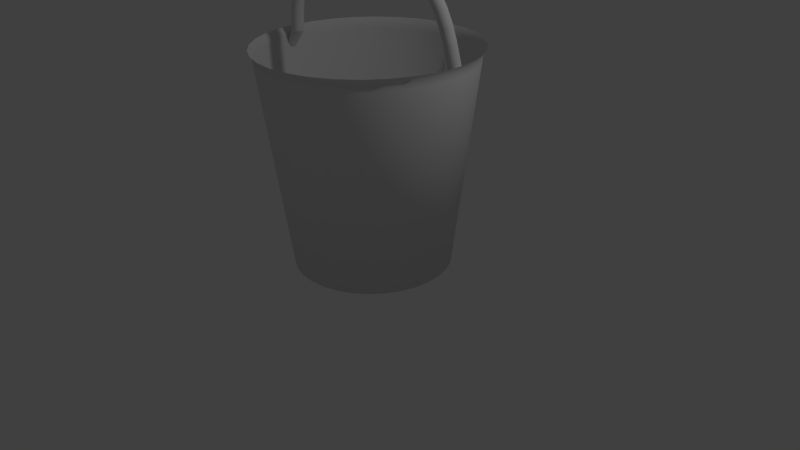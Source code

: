 # Source: Bucket.blend  (saved by Blender 2.73.0; exported with 4.5.12 LTS)
import bpy
from mathutils import Matrix  # noqa: F401  (used for matrix-valued properties, if any)

bpy.ops.wm.read_factory_settings(use_empty=True)
scene = bpy.context.scene
scene.name = 'Scene'

# ---- collections
col_collection_1 = bpy.data.collections.new('Collection 1'); scene.collection.children.link(col_collection_1)

# ---- world
world_world = bpy.data.worlds.new('World'); scene.world = world_world
world_world.color = (0.05088, 0.05088, 0.05088)
world_world.use_sun_shadow = False
world_world.sun_shadow_jitter_overblur = 0.0
world_world.cycles.sampling_method = 'MANUAL'
world_world.cycles.sample_map_resolution = 256

# ---- cameras
cam_camera = bpy.data.cameras.new('Camera')
cam_camera.clip_end = 100.0
cam_camera.lens = 35.0
cam_camera.sensor_width = 32.0
cam_camera.sensor_height = 18.0
cam_camera.ortho_scale = 7.314
cam_camera.dof.focus_distance = 0.0
cam_camera.dof.aperture_fstop = 128.0

# ---- lights
light_lamp = bpy.data.lights.new('Lamp', 'POINT')
light_lamp.transmission_factor = 0.0
light_lamp.cutoff_distance = 30.0
light_lamp.energy = 100.0
light_lamp.shadow_buffer_clip_start = 1.001
light_lamp.shadow_soft_size = 0.1
light_lamp.shadow_maximum_resolution = 0.006
light_lamp.use_absolute_resolution = True
light_lamp.cycles.use_multiple_importance_sampling = False

# ---- meshes
me_cylinder = bpy.data.meshes.new('Cylinder')
me_cylinder.from_pydata([(-14.76, 8.899, 3.916), (-12.41, 9.249, 6.77), (-14.75, 8.728, 4.011), (-12.43, 9.055, 6.77), (-14.75, 8.579, 4.138), (-12.49, 8.868, 6.774), (-14.75, 8.456, 4.292), (-12.58, 8.696, 6.78), (-14.76, 8.366, 4.466), (-12.71, 8.546, 6.79), (-14.77, 8.312, 4.654), (-12.86, 8.423, 6.802), (-14.78, 8.295, 4.849), (-13.04, 8.333, 6.816), (-14.8, 8.316, 5.043), (-13.22, 8.279, 6.831), (-14.82, 8.375, 5.229), (-13.42, 8.262, 6.848), (-14.84, 8.469, 5.399), (-13.61, 8.284, 6.864), (-14.86, 8.595, 5.548), (-13.8, 8.343, 6.881), (-14.89, 8.747, 5.669), (-13.97, 8.438, 6.896), (-14.91, 8.92, 5.758), (-14.12, 8.564, 6.91), (-14.93, 9.108, 5.811), (-14.24, 8.717, 6.922), (-14.95, 9.302, 5.827), (-14.33, 8.891, 6.931), (-14.96, 9.497, 5.804), (-14.38, 9.08, 6.937), (-14.98, 9.683, 5.744), (-14.4, 9.275, 6.94), (-14.99, 9.854, 5.648), (-14.38, 9.47, 6.94), (-14.99, 10.0, 5.521), (-14.32, 9.657, 6.937), (-14.99, 10.13, 5.368), (-14.23, 9.829, 6.93), (-14.98, 10.22, 5.194), (-14.1, 9.979, 6.921), (-14.97, 10.27, 5.006), (-13.95, 10.1, 6.909), (-14.96, 10.29, 4.811), (-13.77, 10.19, 6.895), (-14.94, 10.27, 4.617), (-13.59, 10.25, 6.879), (-14.92, 10.21, 4.431), (-13.39, 10.26, 6.863), (-14.9, 10.11, 4.26), (-13.2, 10.24, 6.846), (-14.88, 9.987, 4.112), (-13.01, 10.18, 6.83), (-14.85, 9.835, 3.991), (-12.84, 10.09, 6.814), (-14.83, 9.662, 3.902), (-12.69, 9.961, 6.8), (-14.81, 9.474, 3.849), (-12.57, 9.807, 6.789), (-14.79, 9.28, 3.833), (-12.48, 9.633, 6.78), (-14.77, 9.086, 3.856), (-12.42, 9.445, 6.773), (-12.41, 9.249, 6.77), (-12.23, 9.225, 8.77), (-12.43, 9.055, 6.77), (-12.26, 9.03, 8.769), (-12.49, 8.868, 6.774), (-12.31, 8.844, 8.772), (-12.58, 8.696, 6.78), (-12.41, 8.672, 8.779), (-12.71, 8.546, 6.79), (-12.53, 8.522, 8.789), (-12.86, 8.423, 6.802), (-12.69, 8.399, 8.803), (-13.04, 8.333, 6.816), (-12.86, 8.308, 8.819), (-13.22, 8.279, 6.831), (-13.05, 8.253, 8.837), (-13.42, 8.262, 6.848), (-13.24, 8.236, 8.857), (-13.61, 8.284, 6.864), (-13.44, 8.257, 8.876), (-13.8, 8.343, 6.881), (-13.62, 8.316, 8.896), (-13.97, 8.438, 6.896), (-13.79, 8.41, 8.913), (-14.12, 8.564, 6.91), (-13.94, 8.536, 8.929), (-14.24, 8.717, 6.922), (-14.06, 8.689, 8.942), (-14.33, 8.891, 6.931), (-14.15, 8.863, 8.953), (-14.38, 9.08, 6.937), (-14.21, 9.051, 8.959), (-14.4, 9.275, 6.94), (-14.23, 9.247, 8.962), (-14.38, 9.47, 6.94), (-14.2, 9.442, 8.962), (-14.32, 9.657, 6.937), (-14.14, 9.629, 8.958), (-14.23, 9.829, 6.93), (-14.05, 9.801, 8.951), (-14.1, 9.979, 6.921), (-13.93, 9.952, 8.935), (-13.95, 10.1, 6.909), (-13.78, 10.08, 8.916), (-13.77, 10.19, 6.895), (-13.6, 10.17, 8.898), (-13.59, 10.25, 6.879), (-13.42, 10.22, 8.88), (-13.39, 10.26, 6.863), (-13.22, 10.24, 8.863), (-13.2, 10.24, 6.846), (-13.03, 10.22, 8.848), (-13.01, 10.18, 6.83), (-12.84, 10.16, 8.836), (-12.84, 10.09, 6.814), (-12.67, 10.06, 8.823), (-12.69, 9.961, 6.8), (-12.52, 9.935, 8.807), (-12.57, 9.807, 6.789), (-12.4, 9.782, 8.793), (-12.48, 9.633, 6.78), (-12.31, 9.608, 8.782), (-12.42, 9.445, 6.773), (-12.25, 9.42, 8.774), (-12.23, 9.225, 8.77), (-11.99, 9.217, 10.68), (-12.26, 9.03, 8.769), (-12.01, 9.022, 10.68), (-12.31, 8.844, 8.772), (-12.06, 8.835, 10.69), (-12.41, 8.672, 8.779), (-12.15, 8.662, 10.7), (-12.53, 8.522, 8.789), (-12.28, 8.51, 10.72), (-12.69, 8.399, 8.803), (-12.42, 8.385, 10.75), (-12.86, 8.308, 8.819), (-12.59, 8.292, 10.78), (-13.05, 8.253, 8.837), (-12.78, 8.234, 10.81), (-13.24, 8.236, 8.857), (-12.97, 8.214, 10.84), (-13.44, 8.257, 8.876), (-13.16, 8.233, 10.88), (-13.62, 8.316, 8.896), (-13.35, 8.289, 10.91), (-13.79, 8.41, 8.913), (-13.52, 8.381, 10.94), (-13.94, 8.536, 8.929), (-13.67, 8.505, 10.97), (-14.06, 8.689, 8.942), (-13.79, 8.656, 10.99), (-14.15, 8.863, 8.953), (-13.88, 8.829, 11.01), (-14.21, 9.051, 8.959), (-13.94, 9.017, 11.02), (-14.23, 9.247, 8.962), (-13.96, 9.212, 11.02), (-14.2, 9.442, 8.962), (-13.94, 9.408, 11.02), (-14.14, 9.629, 8.958), (-13.88, 9.596, 11.01), (-14.05, 9.801, 8.951), (-13.79, 9.769, 10.99), (-13.93, 9.952, 8.935), (-13.67, 9.921, 10.97), (-13.78, 10.08, 8.916), (-13.52, 10.05, 10.95), (-13.6, 10.17, 8.898), (-13.35, 10.14, 10.92), (-13.42, 10.22, 8.88), (-13.16, 10.19, 10.89), (-13.22, 10.24, 8.863), (-12.97, 10.21, 10.86), (-13.03, 10.22, 8.848), (-12.78, 10.2, 10.83), (-12.84, 10.16, 8.836), (-12.59, 10.14, 10.8), (-12.67, 10.06, 8.823), (-12.42, 10.05, 10.77), (-12.52, 9.935, 8.807), (-12.27, 9.923, 10.74), (-12.4, 9.782, 8.793), (-12.15, 9.771, 10.72), (-12.31, 9.608, 8.782), (-12.06, 9.599, 10.7), (-12.25, 9.42, 8.774), (-12.01, 9.412, 10.69), (-11.99, 9.217, 10.68), (-11.56, 9.221, 12.53), (-12.01, 9.022, 10.68), (-11.58, 9.026, 12.53), (-12.06, 8.835, 10.69), (-11.63, 8.837, 12.54), (-12.15, 8.662, 10.7), (-11.72, 8.662, 12.57), (-12.28, 8.51, 10.72), (-11.83, 8.508, 12.6), (-12.42, 8.385, 10.75), (-11.97, 8.38, 12.64), (-12.59, 8.292, 10.78), (-12.14, 8.284, 12.69), (-12.78, 8.234, 10.81), (-12.32, 8.222, 12.75), (-12.97, 8.214, 10.84), (-12.5, 8.198, 12.8), (-13.16, 8.233, 10.88), (-12.69, 8.213, 12.86), (-13.35, 8.289, 10.91), (-12.87, 8.265, 12.91), (-13.52, 8.381, 10.94), (-13.04, 8.354, 12.96), (-13.67, 8.505, 10.97), (-13.19, 8.475, 13.01), (-13.79, 8.656, 10.99), (-13.31, 8.624, 13.04), (-13.88, 8.829, 11.01), (-13.4, 8.795, 13.07), (-13.94, 9.017, 11.02), (-13.46, 8.982, 13.09), (-13.96, 9.212, 11.02), (-13.48, 9.177, 13.09), (-13.94, 9.408, 11.02), (-13.47, 9.372, 13.09), (-13.88, 9.596, 11.01), (-13.42, 9.562, 13.07), (-13.79, 9.769, 10.99), (-13.33, 9.737, 13.04), (-13.67, 9.921, 10.97), (-13.22, 9.891, 13.01), (-13.52, 10.05, 10.95), (-13.07, 10.02, 12.97), (-13.35, 10.14, 10.92), (-12.91, 10.11, 12.92), (-13.16, 10.19, 10.89), (-12.73, 10.18, 12.87), (-12.97, 10.21, 10.86), (-12.54, 10.2, 12.82), (-12.78, 10.2, 10.83), (-12.36, 10.18, 12.77), (-12.59, 10.14, 10.8), (-12.17, 10.13, 12.72), (-12.42, 10.05, 10.77), (-12.01, 10.04, 12.67), (-12.27, 9.923, 10.74), (-11.86, 9.92, 12.62), (-12.15, 9.771, 10.72), (-11.74, 9.772, 12.59), (-12.06, 9.599, 10.7), (-11.64, 9.601, 12.56), (-12.01, 9.412, 10.69), (-11.59, 9.415, 12.54), (-11.56, 9.221, 12.53), (-10.91, 9.243, 14.27), (-11.58, 9.026, 12.53), (-10.92, 9.048, 14.28), (-11.63, 8.837, 12.54), (-10.96, 8.858, 14.3), (-11.72, 8.662, 12.57), (-11.04, 8.681, 14.33), (-11.83, 8.508, 12.6), (-11.14, 8.524, 14.38), (-11.97, 8.38, 12.64), (-11.27, 8.392, 14.45), (-12.14, 8.284, 12.69), (-11.43, 8.292, 14.52), (-12.32, 8.222, 12.75), (-11.59, 8.225, 14.6), (-12.5, 8.198, 12.8), (-11.77, 8.197, 14.69), (-12.69, 8.213, 12.86), (-11.94, 8.206, 14.77), (-12.87, 8.265, 12.91), (-12.11, 8.254, 14.86), (-13.04, 8.354, 12.96), (-12.27, 8.338, 14.93), (-13.19, 8.475, 13.01), (-12.42, 8.455, 15.0), (-13.31, 8.624, 13.04), (-12.54, 8.601, 15.05), (-13.4, 8.795, 13.07), (-12.63, 8.769, 15.09), (-13.46, 8.982, 13.09), (-12.69, 8.954, 15.11), (-13.48, 9.177, 13.09), (-12.72, 9.149, 15.12), (-13.47, 9.372, 13.09), (-12.71, 9.345, 15.11), (-13.42, 9.562, 13.07), (-12.67, 9.536, 15.09), (-13.33, 9.737, 13.04), (-12.59, 9.713, 15.05), (-13.22, 9.891, 13.01), (-12.49, 9.87, 15.0), (-13.07, 10.02, 12.97), (-12.36, 10.0, 14.94), (-12.91, 10.11, 12.92), (-12.2, 10.1, 14.87), (-12.73, 10.18, 12.87), (-12.04, 10.17, 14.79), (-12.54, 10.2, 12.82), (-11.86, 10.2, 14.71), (-12.36, 10.18, 12.77), (-11.68, 10.18, 14.63), (-12.17, 10.13, 12.72), (-11.51, 10.14, 14.55), (-12.01, 10.04, 12.67), (-11.35, 10.05, 14.48), (-11.86, 9.92, 12.62), (-11.2, 9.935, 14.42), (-11.74, 9.772, 12.59), (-11.08, 9.79, 14.36), (-11.64, 9.601, 12.56), (-10.99, 9.621, 14.32), (-11.59, 9.415, 12.54), (-10.94, 9.437, 14.29), (-10.91, 9.243, 14.27), (-9.982, 9.295, 15.86), (-10.92, 9.048, 14.28), (-9.984, 9.099, 15.87), (-10.96, 8.858, 14.3), (-10.02, 8.908, 15.9), (-11.04, 8.681, 14.33), (-10.08, 8.729, 15.95), (-11.14, 8.524, 14.38), (-10.17, 8.569, 16.01), (-11.27, 8.392, 14.45), (-10.28, 8.433, 16.1), (-11.43, 8.292, 14.52), (-10.41, 8.327, 16.2), (-11.59, 8.225, 14.6), (-10.55, 8.256, 16.31), (-11.77, 8.197, 14.69), (-10.71, 8.221, 16.43), (-11.94, 8.206, 14.77), (-10.87, 8.225, 16.55), (-12.11, 8.254, 14.86), (-11.02, 8.268, 16.66), (-12.27, 8.338, 14.93), (-11.17, 8.346, 16.76), (-12.42, 8.455, 15.0), (-11.3, 8.459, 16.86), (-12.54, 8.601, 15.05), (-11.41, 8.601, 16.93), (-12.63, 8.769, 15.09), (-11.5, 8.767, 16.99), (-12.69, 8.954, 15.11), (-11.56, 8.95, 17.02), (-12.72, 9.149, 15.12), (-11.6, 9.143, 17.04), (-12.71, 9.345, 15.11), (-11.6, 9.34, 17.03), (-12.67, 9.536, 15.09), (-11.57, 9.532, 17.0), (-12.59, 9.713, 15.05), (-11.51, 9.711, 16.94), (-12.49, 9.87, 15.0), (-11.42, 9.872, 16.88), (-12.36, 10.0, 14.94), (-11.3, 10.01, 16.79), (-12.2, 10.1, 14.87), (-11.17, 10.11, 16.69), (-12.04, 10.17, 14.79), (-11.02, 10.18, 16.59), (-11.86, 10.2, 14.71), (-10.86, 10.22, 16.48), (-11.68, 10.18, 14.63), (-10.7, 10.21, 16.36), (-11.51, 10.14, 14.55), (-10.55, 10.17, 16.25), (-11.35, 10.05, 14.48), (-10.4, 10.09, 16.15), (-11.2, 9.935, 14.42), (-10.27, 9.977, 16.06), (-11.08, 9.79, 14.36), (-10.16, 9.835, 15.98), (-10.99, 9.621, 14.32), (-10.07, 9.67, 15.92), (-10.94, 9.437, 14.29), (-10.01, 9.488, 15.88), (-9.982, 9.295, 15.86), (-8.762, 9.388, 17.23), (-9.984, 9.099, 15.87), (-8.755, 9.193, 17.23), (-10.02, 8.908, 15.9), (-8.774, 9.001, 17.26), (-10.08, 8.729, 15.95), (-8.817, 8.82, 17.32), (-10.17, 8.569, 16.01), (-8.883, 8.656, 17.41), (-10.28, 8.433, 16.1), (-8.968, 8.517, 17.52), (-10.41, 8.327, 16.2), (-9.07, 8.407, 17.64), (-10.55, 8.256, 16.31), (-9.185, 8.331, 17.78), (-10.71, 8.221, 16.43), (-9.309, 8.291, 17.93), (-10.87, 8.225, 16.55), (-9.437, 8.289, 18.08), (-11.02, 8.268, 16.66), (-9.565, 8.326, 18.22), (-11.17, 8.346, 16.76), (-9.689, 8.4, 18.35), (-11.3, 8.459, 16.86), (-9.803, 8.508, 18.47), (-11.41, 8.601, 16.93), (-9.903, 8.646, 18.57), (-11.5, 8.767, 16.99), (-9.985, 8.808, 18.65), (-11.56, 8.95, 17.02), (-10.05, 8.989, 18.69), (-11.6, 9.143, 17.04), (-10.08, 9.182, 18.71), (-11.6, 9.34, 17.03), (-10.09, 9.378, 18.7), (-11.57, 9.532, 17.0), (-10.08, 9.57, 18.67), (-11.51, 9.711, 16.94), (-10.04, 9.752, 18.61), (-11.42, 9.872, 16.88), (-9.972, 9.916, 18.52), (-11.3, 10.01, 16.79), (-9.884, 10.05, 18.41), (-11.17, 10.11, 16.69), (-9.778, 10.16, 18.29), (-11.02, 10.18, 16.59), (-9.657, 10.24, 18.15), (-10.86, 10.22, 16.48), (-9.528, 10.28, 18.01), (-10.7, 10.21, 16.36), (-9.394, 10.28, 17.87), (-10.55, 10.17, 16.25), (-9.262, 10.24, 17.73), (-10.4, 10.09, 16.15), (-9.137, 10.17, 17.6), (-10.27, 9.977, 16.06), (-9.024, 10.06, 17.48), (-10.16, 9.835, 15.98), (-8.926, 9.922, 17.38), (-10.07, 9.67, 15.92), (-8.848, 9.76, 17.3), (-10.01, 9.488, 15.88), (-8.793, 9.58, 17.25), (-8.762, 9.388, 17.23), (-7.268, 9.534, 18.3), (-8.755, 9.193, 17.23), (-7.254, 9.339, 18.3), (-8.774, 9.001, 17.26), (-7.258, 9.146, 18.34), (-8.817, 8.82, 17.32), (-7.28, 8.964, 18.41), (-8.883, 8.656, 17.41), (-7.32, 8.798, 18.5), (-8.968, 8.517, 17.52), (-7.376, 8.657, 18.63), (-9.07, 8.407, 17.64), (-7.446, 8.543, 18.77), (-9.185, 8.331, 17.78), (-7.527, 8.464, 18.93), (-9.309, 8.291, 17.93), (-7.617, 8.42, 19.1), (-9.437, 8.289, 18.08), (-7.712, 8.415, 19.27), (-9.565, 8.326, 18.22), (-7.81, 8.447, 19.44), (-9.689, 8.4, 18.35), (-7.906, 8.517, 19.59), (-9.803, 8.508, 18.47), (-7.996, 8.621, 19.73), (-9.903, 8.646, 18.57), (-8.079, 8.756, 19.85), (-9.985, 8.808, 18.65), (-8.149, 8.916, 19.94), (-10.05, 8.989, 18.69), (-8.205, 9.094, 20.0), (-10.08, 9.182, 18.71), (-8.244, 9.285, 20.03), (-10.09, 9.378, 18.7), (-8.263, 9.481, 20.02), (-10.08, 9.57, 18.67), (-8.263, 9.674, 19.99), (-10.04, 9.752, 18.61), (-8.242, 9.856, 19.92), (-9.972, 9.916, 18.52), (-8.202, 10.02, 19.82), (-9.884, 10.05, 18.41), (-8.143, 10.16, 19.7), (-9.778, 10.16, 18.29), (-8.07, 10.28, 19.55), (-9.657, 10.24, 18.15), (-7.983, 10.36, 19.4), (-9.528, 10.28, 18.01), (-7.888, 10.4, 19.23), (-9.394, 10.28, 17.87), (-7.788, 10.4, 19.06), (-9.262, 10.24, 17.73), (-7.687, 10.37, 18.9), (-9.137, 10.17, 17.6), (-7.589, 10.3, 18.74), (-9.024, 10.06, 17.48), (-7.498, 10.2, 18.6), (-8.926, 9.922, 17.38), (-7.418, 10.06, 18.49), (-8.848, 9.76, 17.3), (-7.352, 9.903, 18.39), (-8.793, 9.58, 17.25), (-7.301, 9.724, 18.33), (-7.268, 9.534, 18.3), (-5.562, 9.726, 19.1), (-7.254, 9.339, 18.3), (-5.541, 9.532, 19.1), (-7.258, 9.146, 18.34), (-5.534, 9.339, 19.14), (-7.28, 8.964, 18.41), (-5.54, 9.156, 19.21), (-7.32, 8.798, 18.5), (-5.56, 8.99, 19.31), (-7.376, 8.657, 18.63), (-5.592, 8.847, 19.44), (-7.446, 8.543, 18.77), (-5.635, 8.732, 19.59), (-7.527, 8.464, 18.93), (-5.688, 8.651, 19.76), (-7.617, 8.42, 19.1), (-5.749, 8.605, 19.94), (-7.712, 8.415, 19.27), (-5.816, 8.597, 20.13), (-7.81, 8.447, 19.44), (-5.887, 8.628, 20.31), (-7.906, 8.517, 19.59), (-5.958, 8.695, 20.48), (-7.996, 8.621, 19.73), (-6.028, 8.797, 20.63), (-8.079, 8.756, 19.85), (-6.094, 8.93, 20.76), (-8.149, 8.916, 19.94), (-6.152, 9.088, 20.86), (-8.205, 9.094, 20.0), (-6.202, 9.265, 20.93), (-8.244, 9.285, 20.03), (-6.239, 9.455, 20.96), (-8.263, 9.481, 20.02), (-6.264, 9.65, 20.96), (-8.263, 9.674, 19.99), (-6.274, 9.843, 20.93), (-8.242, 9.856, 19.92), (-6.269, 10.03, 20.86), (-8.202, 10.02, 19.82), (-6.25, 10.19, 20.75), (-8.143, 10.16, 19.7), (-6.216, 10.33, 20.62), (-8.07, 10.28, 19.55), (-6.169, 10.45, 20.47), (-7.983, 10.36, 19.4), (-6.112, 10.53, 20.3), (-7.888, 10.4, 19.23), (-6.047, 10.58, 20.12), (-7.788, 10.4, 19.06), (-5.976, 10.58, 19.94), (-7.687, 10.37, 18.9), (-5.902, 10.55, 19.76), (-7.589, 10.3, 18.74), (-5.829, 10.49, 19.59), (-7.498, 10.2, 18.6), (-5.76, 10.38, 19.44), (-7.418, 10.06, 18.49), (-5.696, 10.25, 19.31), (-7.352, 9.903, 18.39), (-5.64, 10.09, 19.21), (-7.301, 9.724, 18.33), (-5.595, 9.916, 19.14), (-5.562, 9.726, 19.1), (-3.722, 9.954, 19.67), (-5.541, 9.532, 19.1), (-3.698, 9.76, 19.66), (-5.534, 9.339, 19.14), (-3.683, 9.567, 19.7), (-5.54, 9.156, 19.21), (-3.678, 9.384, 19.77), (-5.56, 8.99, 19.31), (-3.682, 9.218, 19.87), (-5.592, 8.847, 19.44), (-3.697, 9.074, 20.0), (-5.635, 8.732, 19.59), (-3.72, 8.959, 20.16), (-5.688, 8.651, 19.76), (-3.752, 8.876, 20.34), (-5.749, 8.605, 19.94), (-3.791, 8.83, 20.52), (-5.816, 8.597, 20.13), (-3.836, 8.821, 20.71), (-5.887, 8.628, 20.31), (-3.886, 8.85, 20.9), (-5.958, 8.695, 20.48), (-3.938, 8.916, 21.08), (-6.028, 8.797, 20.63), (-3.991, 9.017, 21.24), (-6.094, 8.93, 20.76), (-4.043, 9.148, 21.37), (-6.152, 9.088, 20.86), (-4.091, 9.305, 21.48), (-6.202, 9.265, 20.93), (-4.134, 9.482, 21.56), (-6.239, 9.455, 20.96), (-4.17, 9.671, 21.6), (-6.264, 9.65, 20.96), (-4.197, 9.865, 21.6), (-6.274, 9.843, 20.93), (-4.215, 10.06, 21.56), (-6.269, 10.03, 20.86), (-4.221, 10.24, 21.49), (-6.25, 10.19, 20.75), (-4.216, 10.41, 21.39), (-6.216, 10.33, 20.62), (-4.201, 10.55, 21.26), (-6.169, 10.45, 20.47), (-4.175, 10.67, 21.1), (-6.112, 10.53, 20.3), (-4.14, 10.75, 20.93), (-6.047, 10.58, 20.12), (-4.098, 10.8, 20.74), (-5.976, 10.58, 19.94), (-4.05, 10.8, 20.55), (-5.902, 10.55, 19.76), (-3.998, 10.77, 20.36), (-5.829, 10.49, 19.59), (-3.944, 10.71, 20.19), (-5.76, 10.38, 19.44), (-3.891, 10.61, 20.03), (-5.696, 10.25, 19.31), (-3.84, 10.48, 19.89), (-5.64, 10.09, 19.21), (-3.794, 10.32, 19.78), (-5.595, 9.916, 19.14), (-3.754, 10.14, 19.71), (-3.722, 9.954, 19.67), (-1.811, 10.2, 20.05), (-3.698, 9.76, 19.66), (-1.785, 10.01, 20.04), (-3.683, 9.567, 19.7), (-1.764, 9.818, 20.07), (-3.678, 9.384, 19.77), (-1.75, 9.635, 20.14), (-3.682, 9.218, 19.87), (-1.743, 9.468, 20.24), (-3.697, 9.074, 20.0), (-1.743, 9.324, 20.38), (-3.72, 8.959, 20.16), (-1.75, 9.208, 20.53), (-3.752, 8.876, 20.34), (-1.764, 9.125, 20.71), (-3.791, 8.83, 20.52), (-1.785, 9.078, 20.9), (-3.836, 8.821, 20.71), (-1.811, 9.069, 21.09), (-3.886, 8.85, 20.9), (-1.843, 9.097, 21.29), (-3.938, 8.916, 21.08), (-1.879, 9.163, 21.47), (-3.991, 9.017, 21.24), (-1.917, 9.263, 21.63), (-4.043, 9.148, 21.37), (-1.957, 9.393, 21.77), (-4.091, 9.305, 21.48), (-1.996, 9.549, 21.88), (-4.134, 9.482, 21.56), (-2.034, 9.725, 21.96), (-4.17, 9.671, 21.6), (-2.067, 9.914, 22.01), (-4.197, 9.865, 21.6), (-2.096, 10.11, 22.01), (-4.215, 10.06, 21.56), (-2.119, 10.3, 21.98), (-4.221, 10.24, 21.49), (-2.134, 10.48, 21.91), (-4.216, 10.41, 21.39), (-2.141, 10.65, 21.81), (-4.201, 10.55, 21.26), (-2.14, 10.79, 21.68), (-4.175, 10.67, 21.1), (-2.131, 10.91, 21.52), (-4.14, 10.75, 20.93), (-2.115, 10.99, 21.34), (-4.098, 10.8, 20.74), (-2.091, 11.04, 21.15), (-4.05, 10.8, 20.55), (-2.062, 11.05, 20.96), (-3.998, 10.77, 20.36), (-2.028, 11.02, 20.77), (-3.944, 10.71, 20.19), (-1.991, 10.96, 20.59), (-3.891, 10.61, 20.03), (-1.952, 10.86, 20.42), (-3.84, 10.48, 19.89), (-1.914, 10.72, 20.28), (-3.794, 10.32, 19.78), (-1.876, 10.57, 20.17), (-3.754, 10.14, 19.71), (-1.841, 10.39, 20.09), (-1.811, 10.2, 20.05), (0.1444, 10.47, 20.25), (-1.785, 10.01, 20.04), (0.1714, 10.28, 20.24), (-1.764, 9.818, 20.07), (0.1959, 10.08, 20.27), (-1.75, 9.635, 20.14), (0.2171, 9.901, 20.34), (-1.743, 9.468, 20.24), (0.2343, 9.734, 20.44), (-1.743, 9.324, 20.38), (0.2467, 9.59, 20.57), (-1.75, 9.208, 20.53), (0.254, 9.474, 20.73), (-1.764, 9.125, 20.71), (0.2557, 9.39, 20.91), (-1.785, 9.078, 20.9), (0.2516, 9.343, 21.1), (-1.811, 9.069, 21.09), (0.2417, 9.333, 21.29), (-1.843, 9.097, 21.29), (0.2263, 9.361, 21.49), (-1.879, 9.163, 21.47), (0.2058, 9.426, 21.67), (-1.917, 9.263, 21.63), (0.1809, 9.525, 21.84), (-1.957, 9.393, 21.77), (0.1526, 9.655, 21.98), (-1.996, 9.549, 21.88), (0.122, 9.811, 22.1), (-2.034, 9.725, 21.96), (0.09041, 9.987, 22.18), (-2.067, 9.914, 22.01), (0.05914, 10.18, 22.23), (-2.096, 10.11, 22.01), (0.02956, 10.37, 22.23), (-2.119, 10.3, 21.98), (0.002951, 10.56, 22.2), (-2.134, 10.48, 21.91), (-0.01953, 10.74, 22.14), (-2.141, 10.65, 21.81), (-0.03695, 10.91, 22.04), (-2.14, 10.79, 21.68), (-0.04863, 11.06, 21.9), (-2.131, 10.91, 21.52), (-0.05416, 11.17, 21.74), (-2.115, 10.99, 21.34), (-0.05344, 11.25, 21.57), (-2.091, 11.04, 21.15), (-0.04662, 11.3, 21.38), (-2.062, 11.05, 20.96), (-0.03414, 11.31, 21.18), (-2.028, 11.02, 20.77), (-0.0166, 11.28, 20.99), (-1.991, 10.96, 20.59), (0.00519, 11.22, 20.8), (-1.952, 10.86, 20.42), (0.03032, 11.12, 20.64), (-1.914, 10.72, 20.28), (0.05782, 10.99, 20.49), (-1.876, 10.57, 20.17), (0.08666, 10.83, 20.38), (-1.841, 10.39, 20.09), (0.1159, 10.66, 20.3), (0.1444, 10.47, 20.25), (2.126, 10.75, 20.29), (0.1714, 10.28, 20.24), (2.153, 10.55, 20.28), (0.1959, 10.08, 20.27), (2.181, 10.36, 20.3), (0.2171, 9.901, 20.34), (2.209, 10.18, 20.37), (0.2343, 9.734, 20.44), (2.235, 10.01, 20.47), (0.2467, 9.59, 20.57), (2.259, 9.865, 20.6), (0.254, 9.474, 20.73), (2.28, 9.748, 20.75), (0.2557, 9.39, 20.91), (2.297, 9.665, 20.93), (0.2516, 9.343, 21.1), (2.309, 9.617, 21.12), (0.2417, 9.333, 21.29), (2.315, 9.606, 21.32), (0.2263, 9.361, 21.49), (2.316, 9.634, 21.51), (0.2058, 9.426, 21.67), (2.31, 9.699, 21.69), (0.1809, 9.525, 21.84), (2.299, 9.798, 21.86), (0.1526, 9.655, 21.98), (2.282, 9.928, 22.01), (0.122, 9.811, 22.1), (2.261, 10.08, 22.13), (0.09041, 9.987, 22.18), (2.235, 10.26, 22.21), (0.05914, 10.18, 22.23), (2.207, 10.45, 22.26), (0.02956, 10.37, 22.23), (2.177, 10.64, 22.27), (0.002951, 10.56, 22.2), (2.147, 10.83, 22.25), (-0.01953, 10.74, 22.14), (2.118, 11.02, 22.18), (-0.03695, 10.91, 22.04), (2.092, 11.18, 22.08), (-0.04863, 11.06, 21.9), (2.068, 11.33, 21.95), (-0.05416, 11.17, 21.74), (2.049, 11.44, 21.79), (-0.05344, 11.25, 21.57), (2.034, 11.53, 21.62), (-0.04662, 11.3, 21.38), (2.025, 11.57, 21.43), (-0.03414, 11.31, 21.18), (2.021, 11.59, 21.23), (-0.0166, 11.28, 20.99), (2.023, 11.56, 21.04), (0.00519, 11.22, 20.8), (2.03, 11.49, 20.85), (0.03032, 11.12, 20.64), (2.042, 11.39, 20.68), (0.05782, 10.99, 20.49), (2.058, 11.26, 20.54), (0.08666, 10.83, 20.38), (2.078, 11.11, 20.42), (0.1159, 10.66, 20.3), (2.101, 10.93, 20.34), (2.126, 10.75, 20.29), (4.124, 11.02, 20.15), (2.153, 10.55, 20.28), (4.15, 10.83, 20.14), (2.181, 10.36, 20.3), (4.181, 10.64, 20.16), (2.209, 10.18, 20.37), (4.214, 10.45, 20.23), (2.235, 10.01, 20.47), (4.25, 10.29, 20.32), (2.259, 9.865, 20.6), (4.285, 10.14, 20.45), (2.28, 9.748, 20.75), (4.32, 10.03, 20.6), (2.297, 9.665, 20.93), (4.353, 9.942, 20.78), (2.309, 9.617, 21.12), (4.382, 9.894, 20.97), (2.315, 9.606, 21.32), (4.405, 9.884, 21.16), (2.316, 9.634, 21.51), (4.423, 9.911, 21.35), (2.31, 9.699, 21.69), (4.434, 9.975, 21.54), (2.299, 9.798, 21.86), (4.437, 10.07, 21.71), (2.282, 9.928, 22.01), (4.432, 10.2, 21.86), (2.261, 10.08, 22.13), (4.421, 10.36, 21.98), (2.235, 10.26, 22.21), (4.402, 10.53, 22.06), (2.207, 10.45, 22.26), (4.378, 10.72, 22.11), (2.177, 10.64, 22.27), (4.348, 10.92, 22.13), (2.147, 10.83, 22.25), (4.315, 11.11, 22.1), (2.118, 11.02, 22.18), (4.28, 11.29, 22.04), (2.092, 11.18, 22.08), (4.244, 11.46, 21.95), (2.068, 11.33, 21.95), (4.209, 11.6, 21.82), (2.049, 11.44, 21.79), (4.176, 11.72, 21.66), (2.034, 11.53, 21.62), (4.146, 11.8, 21.49), (2.025, 11.57, 21.43), (4.12, 11.85, 21.3), (2.021, 11.59, 21.23), (4.099, 11.86, 21.11), (2.023, 11.56, 21.04), (4.084, 11.84, 20.91), (2.03, 11.49, 20.85), (4.075, 11.77, 20.73), (2.042, 11.39, 20.68), (4.072, 11.67, 20.56), (2.058, 11.26, 20.54), (4.076, 11.54, 20.41), (2.078, 11.11, 20.42), (4.086, 11.39, 20.29), (2.101, 10.93, 20.34), (4.102, 11.21, 20.21), (4.124, 11.02, 20.15), (6.128, 11.3, 19.83), (4.15, 10.83, 20.14), (6.153, 11.11, 19.81), (4.181, 10.64, 20.16), (6.185, 10.91, 19.84), (4.214, 10.45, 20.23), (6.225, 10.73, 19.89), (4.25, 10.29, 20.32), (6.27, 10.56, 19.98), (4.285, 10.14, 20.45), (6.318, 10.42, 20.11), (4.32, 10.03, 20.6), (6.369, 10.3, 20.26), (4.353, 9.942, 20.78), (6.419, 10.22, 20.43), (4.382, 9.894, 20.97), (6.467, 10.17, 20.61), (4.405, 9.884, 21.16), (6.51, 10.16, 20.8), (4.423, 9.911, 21.35), (6.547, 10.19, 20.99), (4.434, 9.975, 21.54), (6.576, 10.25, 21.18), (4.437, 10.07, 21.71), (6.596, 10.35, 21.34), (4.432, 10.2, 21.86), (6.607, 10.48, 21.49), (4.421, 10.36, 21.98), (6.606, 10.63, 21.61), (4.402, 10.53, 22.06), (6.596, 10.81, 21.7), (4.378, 10.72, 22.11), (6.576, 11.0, 21.76), (4.348, 10.92, 22.13), (6.548, 11.19, 21.77), (4.315, 11.11, 22.1), (6.512, 11.38, 21.75), (4.28, 11.29, 22.04), (6.471, 11.57, 21.7), (4.244, 11.46, 21.95), (6.425, 11.73, 21.6), (4.209, 11.6, 21.82), (6.377, 11.88, 21.48), (4.176, 11.72, 21.66), (6.329, 11.99, 21.33), (4.146, 11.8, 21.49), (6.282, 12.08, 21.16), (4.12, 11.85, 21.3), (6.237, 12.13, 20.98), (4.099, 11.86, 21.11), (6.197, 12.14, 20.78), (4.084, 11.84, 20.91), (6.163, 12.11, 20.59), (4.075, 11.77, 20.73), (6.136, 12.05, 20.41), (4.072, 11.67, 20.56), (6.117, 11.95, 20.24), (4.076, 11.54, 20.41), (6.106, 11.82, 20.09), (4.086, 11.39, 20.29), (6.104, 11.66, 19.97), (4.102, 11.21, 20.21), (6.111, 11.49, 19.89), (6.128, 11.3, 19.83), (8.125, 11.57, 19.26), (6.153, 11.11, 19.81), (8.147, 11.37, 19.24), (6.185, 10.91, 19.84), (8.181, 11.18, 19.26), (6.225, 10.73, 19.89), (8.227, 11.0, 19.31), (6.27, 10.56, 19.98), (8.283, 10.83, 19.4), (6.318, 10.42, 20.11), (8.347, 10.68, 19.51), (6.369, 10.3, 20.26), (8.416, 10.57, 19.65), (6.419, 10.22, 20.43), (8.488, 10.48, 19.81), (6.467, 10.17, 20.61), (8.559, 10.43, 19.99), (6.51, 10.16, 20.8), (8.627, 10.42, 20.17), (6.547, 10.19, 20.99), (8.688, 10.45, 20.36), (6.576, 10.25, 21.18), (8.741, 10.51, 20.54), (6.596, 10.35, 21.34), (8.782, 10.61, 20.7), (6.607, 10.48, 21.49), (8.811, 10.74, 20.85), (6.606, 10.63, 21.61), (8.826, 10.89, 20.97), (6.596, 10.81, 21.7), (8.827, 11.07, 21.06), (6.576, 11.0, 21.76), (8.813, 11.26, 21.11), (6.548, 11.19, 21.77), (8.787, 11.45, 21.14), (6.512, 11.38, 21.75), (8.748, 11.64, 21.12), (6.471, 11.57, 21.7), (8.7, 11.83, 21.07), (6.425, 11.73, 21.6), (8.642, 12.0, 20.99), (6.377, 11.88, 21.48), (8.579, 12.14, 20.87), (6.329, 11.99, 21.33), (8.513, 12.26, 20.73), (6.282, 12.08, 21.16), (8.445, 12.34, 20.56), (6.237, 12.13, 20.98), (8.378, 12.39, 20.39), (6.197, 12.14, 20.78), (8.315, 12.4, 20.2), (6.163, 12.11, 20.59), (8.257, 12.38, 20.02), (6.136, 12.05, 20.41), (8.207, 12.31, 19.84), (6.117, 11.95, 20.24), (8.167, 12.21, 19.67), (6.106, 11.82, 20.09), (8.137, 12.09, 19.53), (6.104, 11.66, 19.97), (8.12, 11.93, 19.41), (6.111, 11.49, 19.89), (8.116, 11.76, 19.32), (8.125, 11.57, 19.26), (10.08, 11.81, 18.37), (8.147, 11.37, 19.24), (10.1, 11.62, 18.35), (8.181, 11.18, 19.26), (10.13, 11.43, 18.36), (8.227, 11.0, 19.31), (10.19, 11.24, 18.4), (8.283, 10.83, 19.4), (10.26, 11.07, 18.47), (8.347, 10.68, 19.51), (10.34, 10.93, 18.57), (8.416, 10.57, 19.65), (10.43, 10.81, 18.7), (8.488, 10.48, 19.81), (10.53, 10.72, 18.85), (8.559, 10.43, 19.99), (10.63, 10.67, 19.01), (8.627, 10.42, 20.17), (10.73, 10.66, 19.18), (8.688, 10.45, 20.36), (10.82, 10.69, 19.35), (8.741, 10.51, 20.54), (10.9, 10.75, 19.52), (8.782, 10.61, 20.7), (10.97, 10.85, 19.67), (8.811, 10.74, 20.85), (11.03, 10.97, 19.81), (8.826, 10.89, 20.97), (11.06, 11.13, 19.93), (8.827, 11.07, 21.06), (11.08, 11.3, 20.02), (8.813, 11.26, 21.11), (11.08, 11.49, 20.08), (8.787, 11.45, 21.14), (11.05, 11.69, 20.11), (8.748, 11.64, 21.12), (11.01, 11.88, 20.1), (8.7, 11.83, 21.07), (10.96, 12.07, 20.06), (8.642, 12.0, 20.99), (10.89, 12.23, 19.98), (8.579, 12.14, 20.87), (10.8, 12.38, 19.88), (8.513, 12.26, 20.73), (10.72, 12.5, 19.75), (8.445, 12.34, 20.56), (10.62, 12.58, 19.6), (8.378, 12.39, 20.39), (10.53, 12.63, 19.44), (8.315, 12.4, 20.2), (10.43, 12.65, 19.27), (8.257, 12.38, 20.02), (10.35, 12.62, 19.09), (8.207, 12.31, 19.84), (10.27, 12.56, 18.93), (8.167, 12.21, 19.67), (10.2, 12.46, 18.77), (8.137, 12.09, 19.53), (10.14, 12.33, 18.63), (8.12, 11.93, 19.41), (10.11, 12.18, 18.52), (8.116, 11.76, 19.32), (10.08, 12.0, 18.43), (10.08, 11.81, 18.37), (11.88, 12.03, 17.08), (10.1, 11.62, 18.35), (11.89, 11.83, 17.05), (10.13, 11.43, 18.36), (11.92, 11.64, 17.05), (10.19, 11.24, 18.4), (11.98, 11.45, 17.09), (10.26, 11.07, 18.47), (12.06, 11.28, 17.14), (10.34, 10.93, 18.57), (12.16, 11.13, 17.23), (10.43, 10.81, 18.7), (12.27, 11.02, 17.33), (10.53, 10.72, 18.85), (12.4, 10.93, 17.46), (10.63, 10.67, 19.01), (12.53, 10.88, 17.59), (10.73, 10.66, 19.18), (12.66, 10.86, 17.74), (10.82, 10.69, 19.35), (12.78, 10.89, 17.89), (10.9, 10.75, 19.52), (12.9, 10.95, 18.03), (10.97, 10.85, 19.67), (13.0, 11.04, 18.17), (11.03, 10.97, 19.81), (13.08, 11.17, 18.3), (11.06, 11.13, 19.93), (13.14, 11.33, 18.41), (11.08, 11.3, 20.02), (13.18, 11.5, 18.49), (11.08, 11.49, 20.08), (13.19, 11.69, 18.55), (11.05, 11.69, 20.11), (13.18, 11.88, 18.58), (11.01, 11.88, 20.1), (13.14, 12.08, 18.58), (10.96, 12.07, 20.06), (13.08, 12.26, 18.55), (10.89, 12.23, 19.98), (13.0, 12.43, 18.5), (10.8, 12.38, 19.88), (12.9, 12.58, 18.41), (10.72, 12.5, 19.75), (12.79, 12.7, 18.3), (10.62, 12.58, 19.6), (12.67, 12.79, 18.18), (10.53, 12.63, 19.44), (12.54, 12.84, 18.04), (10.43, 12.65, 19.27), (12.42, 12.85, 17.89), (10.35, 12.62, 19.09), (12.29, 12.83, 17.73), (10.27, 12.56, 18.93), (12.18, 12.77, 17.58), (10.2, 12.46, 18.77), (12.08, 12.67, 17.44), (10.14, 12.33, 18.63), (12.0, 12.54, 17.32), (10.11, 12.18, 18.52), (11.94, 12.39, 17.22), (10.08, 12.0, 18.43), (11.9, 12.21, 17.13), (11.88, 12.03, 17.08), (13.39, 12.21, 15.43), (11.89, 11.83, 17.05), (13.39, 12.01, 15.41), (11.92, 11.64, 17.05), (13.42, 11.82, 15.4), (11.98, 11.45, 17.09), (13.48, 11.63, 15.42), (12.06, 11.28, 17.14), (13.57, 11.46, 15.46), (12.16, 11.13, 17.23), (13.68, 11.31, 15.53), (12.27, 11.02, 17.33), (13.81, 11.19, 15.61), (12.4, 10.93, 17.46), (13.95, 11.1, 15.71), (12.53, 10.88, 17.59), (14.11, 11.05, 15.82), (12.66, 10.86, 17.74), (14.26, 11.03, 15.93), (12.78, 10.89, 17.89), (14.42, 11.05, 16.05), (12.9, 10.95, 18.03), (14.56, 11.11, 16.18), (13.0, 11.04, 18.17), (14.69, 11.21, 16.29), (13.08, 11.17, 18.3), (14.8, 11.34, 16.4), (13.14, 11.33, 18.41), (14.88, 11.49, 16.49), (13.18, 11.5, 18.49), (14.93, 11.66, 16.57), (13.19, 11.69, 18.55), (14.96, 11.85, 16.62), (13.18, 11.88, 18.58), (14.96, 12.05, 16.65), (13.14, 12.08, 18.58), (14.92, 12.24, 16.66), (13.08, 12.26, 18.55), (14.86, 12.43, 16.64), (13.0, 12.43, 18.5), (14.77, 12.6, 16.6), (12.9, 12.58, 18.41), (14.66, 12.75, 16.54), (12.79, 12.7, 18.3), (14.53, 12.87, 16.45), (12.67, 12.79, 18.18), (14.39, 12.96, 16.35), (12.54, 12.84, 18.04), (14.24, 13.01, 16.24), (12.42, 12.85, 17.89), (14.09, 13.03, 16.12), (12.29, 12.83, 17.73), (13.94, 13.0, 15.99), (12.18, 12.77, 17.58), (13.8, 12.94, 15.87), (12.08, 12.67, 17.44), (13.67, 12.85, 15.75), (12.0, 12.54, 17.32), (13.56, 12.72, 15.65), (11.94, 12.39, 17.22), (13.48, 12.57, 15.56), (11.9, 12.21, 17.13), (13.42, 12.4, 15.48), (13.39, 12.21, 15.43), (14.57, 12.37, 13.55), (13.39, 12.01, 15.41), (14.56, 12.17, 13.52), (13.42, 11.82, 15.4), (14.59, 11.98, 13.51), (13.48, 11.63, 15.42), (14.65, 11.79, 13.52), (13.57, 11.46, 15.46), (14.74, 11.62, 13.55), (13.68, 11.31, 15.53), (14.86, 11.47, 13.6), (13.81, 11.19, 15.61), (15.0, 11.35, 13.65), (13.95, 11.1, 15.71), (15.16, 11.26, 13.73), (14.11, 11.05, 15.82), (15.33, 11.2, 13.81), (14.26, 11.03, 15.93), (15.5, 11.18, 13.9), (14.42, 11.05, 16.05), (15.67, 11.2, 13.99), (14.56, 11.11, 16.18), (15.83, 11.26, 14.09), (14.69, 11.21, 16.29), (15.98, 11.35, 14.18), (14.8, 11.34, 16.4), (16.11, 11.48, 14.26), (14.88, 11.49, 16.49), (16.21, 11.63, 14.34), (14.93, 11.66, 16.57), (16.28, 11.8, 14.4), (14.96, 11.85, 16.62), (16.32, 11.99, 14.45), (14.96, 12.05, 16.65), (16.32, 12.19, 14.48), (14.92, 12.24, 16.66), (16.29, 12.38, 14.49), (14.86, 12.43, 16.64), (16.23, 12.57, 14.48), (14.77, 12.6, 16.6), (16.14, 12.74, 14.46), (14.66, 12.75, 16.54), (16.02, 12.89, 14.41), (14.53, 12.87, 16.45), (15.88, 13.01, 14.35), (14.39, 12.96, 16.35), (15.73, 13.1, 14.28), (14.24, 13.01, 16.24), (15.56, 13.16, 14.19), (14.09, 13.03, 16.12), (15.39, 13.18, 14.1), (13.94, 13.0, 15.99), (15.22, 13.16, 14.0), (13.8, 12.94, 15.87), (15.06, 13.1, 13.9), (13.67, 12.85, 15.75), (14.91, 13.01, 13.81), (13.56, 12.72, 15.65), (14.79, 12.88, 13.72), (13.48, 12.57, 15.56), (14.68, 12.73, 13.65), (13.42, 12.4, 15.48), (14.61, 12.56, 13.59), (14.57, 12.37, 13.55), (15.45, 12.52, 11.53), (14.56, 12.17, 13.52), (15.43, 12.32, 11.51), (14.59, 11.98, 13.51), (15.46, 12.13, 11.49), (14.65, 11.79, 13.52), (15.51, 11.94, 11.5), (14.74, 11.62, 13.55), (15.61, 11.77, 11.51), (14.86, 11.47, 13.6), (15.73, 11.62, 11.54), (15.0, 11.35, 13.65), (15.87, 11.49, 11.58), (15.16, 11.26, 13.73), (16.04, 11.4, 11.63), (15.33, 11.2, 13.81), (16.22, 11.34, 11.69), (15.5, 11.18, 13.9), (16.4, 11.32, 11.76), (15.67, 11.2, 13.99), (16.58, 11.34, 11.82), (15.83, 11.26, 14.09), (16.76, 11.39, 11.9), (15.98, 11.35, 14.18), (16.92, 11.49, 11.96), (16.11, 11.48, 14.26), (17.05, 11.61, 12.03), (16.21, 11.63, 14.34), (17.17, 11.76, 12.09), (16.28, 11.8, 14.4), (17.25, 11.93, 12.14), (16.32, 11.99, 14.45), (17.29, 12.12, 12.18), (16.32, 12.19, 14.48), (17.31, 12.31, 12.21), (16.29, 12.38, 14.49), (17.28, 12.51, 12.22), (16.23, 12.57, 14.48), (17.22, 12.7, 12.22), (16.14, 12.74, 14.46), (17.13, 12.87, 12.21), (16.02, 12.89, 14.41), (17.01, 13.02, 12.18), (15.88, 13.01, 14.35), (16.86, 13.15, 12.14), (15.73, 13.1, 14.28), (16.7, 13.24, 12.08), (15.56, 13.16, 14.19), (16.52, 13.3, 12.02), (15.39, 13.18, 14.1), (16.34, 13.32, 11.95), (15.22, 13.16, 14.0), (16.16, 13.3, 11.88), (15.06, 13.1, 13.9), (15.99, 13.24, 11.81), (14.91, 13.01, 13.81), (15.83, 13.15, 11.74), (14.79, 12.88, 13.72), (15.69, 13.03, 11.67), (14.68, 12.73, 13.65), (15.58, 12.88, 11.61), (14.61, 12.56, 13.59), (15.49, 12.7, 11.57), (15.45, 12.52, 11.53), (16.06, 12.66, 9.462), (15.43, 12.32, 11.51), (16.05, 12.47, 9.441), (15.46, 12.13, 11.49), (16.07, 12.27, 9.428), (15.51, 11.94, 11.5), (16.12, 12.08, 9.426), (15.61, 11.77, 11.51), (16.22, 11.91, 9.434), (15.73, 11.62, 11.54), (16.34, 11.76, 9.451), (15.87, 11.49, 11.58), (16.48, 11.63, 9.478), (16.04, 11.4, 11.63), (16.65, 11.54, 9.512), (16.22, 11.34, 11.69), (16.84, 11.48, 9.553), (16.4, 11.32, 11.76), (17.02, 11.45, 9.6), (16.58, 11.34, 11.82), (17.21, 11.47, 9.65), (16.76, 11.39, 11.9), (17.39, 11.53, 9.702), (16.92, 11.49, 11.96), (17.56, 11.62, 9.754), (17.05, 11.61, 12.03), (17.71, 11.74, 9.804), (17.17, 11.76, 12.09), (17.83, 11.89, 9.85), (17.25, 11.93, 12.14), (17.91, 12.06, 9.891), (17.29, 12.12, 12.18), (17.97, 12.25, 9.924), (17.31, 12.31, 12.21), (17.98, 12.44, 9.948), (17.28, 12.51, 12.22), (17.96, 12.64, 9.963), (17.22, 12.7, 12.22), (17.9, 12.82, 9.967), (17.13, 12.87, 12.21), (17.81, 13.0, 9.96), (17.01, 13.02, 12.18), (17.69, 13.15, 9.942), (16.86, 13.15, 12.14), (17.54, 13.28, 9.914), (16.7, 13.24, 12.08), (17.38, 13.37, 9.878), (16.52, 13.3, 12.02), (17.19, 13.43, 9.835), (16.34, 13.32, 11.95), (17.0, 13.45, 9.785), (16.16, 13.3, 11.88), (16.82, 13.43, 9.733), (15.99, 13.24, 11.81), (16.64, 13.38, 9.679), (15.83, 13.15, 11.74), (16.47, 13.29, 9.626), (15.69, 13.03, 11.67), (16.32, 13.17, 9.577), (15.58, 12.88, 11.61), (16.21, 13.02, 9.532), (15.49, 12.7, 11.57), (16.12, 12.85, 9.493), (16.06, 12.66, 9.462), (16.52, 12.8, 7.448), (16.05, 12.47, 9.441), (16.5, 12.61, 7.428), (16.07, 12.27, 9.428), (16.52, 12.42, 7.417), (16.12, 12.08, 9.426), (16.57, 12.23, 7.414), (16.22, 11.91, 9.434), (16.66, 12.05, 7.42), (16.34, 11.76, 9.451), (16.79, 11.9, 7.434), (16.48, 11.63, 9.478), (16.93, 11.77, 7.457), (16.65, 11.54, 9.512), (17.1, 11.68, 7.486), (16.84, 11.48, 9.553), (17.29, 11.62, 7.521), (17.02, 11.45, 9.6), (17.48, 11.6, 7.561), (17.21, 11.47, 9.65), (17.67, 11.61, 7.604), (17.39, 11.53, 9.702), (17.85, 11.67, 7.648), (17.56, 11.62, 9.754), (18.02, 11.76, 7.692), (17.71, 11.74, 9.804), (18.17, 11.88, 7.734), (17.83, 11.89, 9.85), (18.29, 12.03, 7.772), (17.91, 12.06, 9.891), (18.38, 12.2, 7.806), (17.97, 12.25, 9.924), (18.44, 12.39, 7.833), (17.98, 12.44, 9.948), (18.45, 12.58, 7.852), (17.96, 12.64, 9.963), (18.43, 12.78, 7.864), (17.9, 12.82, 9.967), (18.38, 12.96, 7.866), (17.81, 13.0, 9.96), (18.29, 13.14, 7.861), (17.69, 13.15, 9.942), (18.17, 13.29, 7.846), (17.54, 13.28, 9.914), (18.02, 13.42, 7.824), (17.38, 13.37, 9.878), (17.85, 13.51, 7.795), (17.19, 13.43, 9.835), (17.67, 13.57, 7.759), (17.0, 13.45, 9.785), (17.48, 13.59, 7.72), (16.82, 13.43, 9.733), (17.28, 13.58, 7.677), (16.64, 13.38, 9.679), (17.1, 13.52, 7.632), (16.47, 13.29, 9.626), (16.93, 13.43, 7.588), (16.32, 13.17, 9.577), (16.78, 13.31, 7.546), (16.21, 13.02, 9.532), (16.66, 13.16, 7.508), (16.12, 12.85, 9.493), (16.57, 12.99, 7.475), (16.52, 12.8, 7.448), (16.94, 12.95, 5.466), (16.5, 12.61, 7.428), (16.93, 12.76, 5.446), (16.52, 12.42, 7.417), (16.95, 12.56, 5.435), (16.57, 12.23, 7.414), (17.0, 12.38, 5.432), (16.66, 12.05, 7.42), (17.09, 12.2, 5.438), (16.79, 11.9, 7.434), (17.21, 12.05, 5.452), (16.93, 11.77, 7.457), (17.36, 11.92, 5.475), (17.1, 11.68, 7.486), (17.53, 11.83, 5.504), (17.29, 11.62, 7.521), (17.71, 11.77, 5.539), (17.48, 11.6, 7.561), (17.9, 11.75, 5.579), (17.67, 11.61, 7.604), (18.1, 11.76, 5.622), (17.85, 11.67, 7.648), (18.28, 11.82, 5.666), (18.02, 11.76, 7.692), (18.45, 11.91, 5.71), (18.17, 11.88, 7.734), (18.6, 12.03, 5.752), (18.29, 12.03, 7.772), (18.72, 12.18, 5.79), (18.38, 12.2, 7.806), (18.81, 12.35, 5.824), (18.44, 12.39, 7.833), (18.86, 12.53, 5.851), (18.45, 12.58, 7.852), (18.88, 12.73, 5.87), (18.43, 12.78, 7.864), (18.86, 12.92, 5.882), (18.38, 12.96, 7.866), (18.81, 13.11, 5.884), (18.29, 13.14, 7.861), (18.72, 13.28, 5.878), (18.17, 13.29, 7.846), (18.59, 13.44, 5.864), (18.02, 13.42, 7.824), (18.45, 13.56, 5.842), (17.85, 13.51, 7.795), (18.28, 13.66, 5.813), (17.67, 13.57, 7.759), (18.09, 13.72, 5.777), (17.48, 13.59, 7.72), (17.9, 13.74, 5.737), (17.28, 13.58, 7.677), (17.71, 13.72, 5.695), (17.1, 13.52, 7.632), (17.53, 13.67, 5.65), (16.93, 13.43, 7.588), (17.36, 13.58, 5.606), (16.78, 13.31, 7.546), (17.21, 13.46, 5.564), (16.66, 13.16, 7.508), (17.09, 13.31, 5.526), (16.57, 12.99, 7.475), (17.0, 13.14, 5.493)], [], [(0, 1, 3, 2), (2, 3, 5, 4), (4, 5, 7, 6), (6, 7, 9, 8), (8, 9, 11, 10), (10, 11, 13, 12), (12, 13, 15, 14), (14, 15, 17, 16), (16, 17, 19, 18), (18, 19, 21, 20), (20, 21, 23, 22), (22, 23, 25, 24), (24, 25, 27, 26), (26, 27, 29, 28), (28, 29, 31, 30), (30, 31, 33, 32), (32, 33, 35, 34), (34, 35, 37, 36), (36, 37, 39, 38), (38, 39, 41, 40), (40, 41, 43, 42), (42, 43, 45, 44), (44, 45, 47, 46), (46, 47, 49, 48), (48, 49, 51, 50), (50, 51, 53, 52), (52, 53, 55, 54), (54, 55, 57, 56), (56, 57, 59, 58), (58, 59, 61, 60), (3, 1, 63, 61, 59, 57, 55, 53, 51, 49, 47, 45, 43, 41, 39, 37, 35, 33, 31, 29, 27, 25, 23, 21, 19, 17, 15, 13, 11, 9, 7, 5), (62, 63, 1, 0), (60, 61, 63, 62), (0, 2, 4, 6, 8, 10, 12, 14, 16, 18, 20, 22, 24, 26, 28, 30, 32, 34, 36, 38, 40, 42, 44, 46, 48, 50, 52, 54, 56, 58, 60, 62), (64, 65, 67, 66), (66, 67, 69, 68), (68, 69, 71, 70), (70, 71, 73, 72), (72, 73, 75, 74), (74, 75, 77, 76), (76, 77, 79, 78), (78, 79, 81, 80), (80, 81, 83, 82), (82, 83, 85, 84), (84, 85, 87, 86), (86, 87, 89, 88), (88, 89, 91, 90), (90, 91, 93, 92), (92, 93, 95, 94), (94, 95, 97, 96), (96, 97, 99, 98), (98, 99, 101, 100), (100, 101, 103, 102), (102, 103, 105, 104), (104, 105, 107, 106), (106, 107, 109, 108), (108, 109, 111, 110), (110, 111, 113, 112), (112, 113, 115, 114), (114, 115, 117, 116), (116, 117, 119, 118), (118, 119, 121, 120), (120, 121, 123, 122), (122, 123, 125, 124), (67, 65, 127, 125, 123, 121, 119, 117, 115, 113, 111, 109, 107, 105, 103, 101, 99, 97, 95, 93, 91, 89, 87, 85, 83, 81, 79, 77, 75, 73, 71, 69), (126, 127, 65, 64), (124, 125, 127, 126), (64, 66, 68, 70, 72, 74, 76, 78, 80, 82, 84, 86, 88, 90, 92, 94, 96, 98, 100, 102, 104, 106, 108, 110, 112, 114, 116, 118, 120, 122, 124, 126), (128, 129, 131, 130), (130, 131, 133, 132), (132, 133, 135, 134), (134, 135, 137, 136), (136, 137, 139, 138), (138, 139, 141, 140), (140, 141, 143, 142), (142, 143, 145, 144), (144, 145, 147, 146), (146, 147, 149, 148), (148, 149, 151, 150), (150, 151, 153, 152), (152, 153, 155, 154), (154, 155, 157, 156), (156, 157, 159, 158), (158, 159, 161, 160), (160, 161, 163, 162), (162, 163, 165, 164), (164, 165, 167, 166), (166, 167, 169, 168), (168, 169, 171, 170), (170, 171, 173, 172), (172, 173, 175, 174), (174, 175, 177, 176), (176, 177, 179, 178), (178, 179, 181, 180), (180, 181, 183, 182), (182, 183, 185, 184), (184, 185, 187, 186), (186, 187, 189, 188), (131, 129, 191, 189, 187, 185, 183, 181, 179, 177, 175, 173, 171, 169, 167, 165, 163, 161, 159, 157, 155, 153, 151, 149, 147, 145, 143, 141, 139, 137, 135, 133), (190, 191, 129, 128), (188, 189, 191, 190), (128, 130, 132, 134, 136, 138, 140, 142, 144, 146, 148, 150, 152, 154, 156, 158, 160, 162, 164, 166, 168, 170, 172, 174, 176, 178, 180, 182, 184, 186, 188, 190), (192, 193, 195, 194), (194, 195, 197, 196), (196, 197, 199, 198), (198, 199, 201, 200), (200, 201, 203, 202), (202, 203, 205, 204), (204, 205, 207, 206), (206, 207, 209, 208), (208, 209, 211, 210), (210, 211, 213, 212), (212, 213, 215, 214), (214, 215, 217, 216), (216, 217, 219, 218), (218, 219, 221, 220), (220, 221, 223, 222), (222, 223, 225, 224), (224, 225, 227, 226), (226, 227, 229, 228), (228, 229, 231, 230), (230, 231, 233, 232), (232, 233, 235, 234), (234, 235, 237, 236), (236, 237, 239, 238), (238, 239, 241, 240), (240, 241, 243, 242), (242, 243, 245, 244), (244, 245, 247, 246), (246, 247, 249, 248), (248, 249, 251, 250), (250, 251, 253, 252), (195, 193, 255, 253, 251, 249, 247, 245, 243, 241, 239, 237, 235, 233, 231, 229, 227, 225, 223, 221, 219, 217, 215, 213, 211, 209, 207, 205, 203, 201, 199, 197), (254, 255, 193, 192), (252, 253, 255, 254), (192, 194, 196, 198, 200, 202, 204, 206, 208, 210, 212, 214, 216, 218, 220, 222, 224, 226, 228, 230, 232, 234, 236, 238, 240, 242, 244, 246, 248, 250, 252, 254), (256, 257, 259, 258), (258, 259, 261, 260), (260, 261, 263, 262), (262, 263, 265, 264), (264, 265, 267, 266), (266, 267, 269, 268), (268, 269, 271, 270), (270, 271, 273, 272), (272, 273, 275, 274), (274, 275, 277, 276), (276, 277, 279, 278), (278, 279, 281, 280), (280, 281, 283, 282), (282, 283, 285, 284), (284, 285, 287, 286), (286, 287, 289, 288), (288, 289, 291, 290), (290, 291, 293, 292), (292, 293, 295, 294), (294, 295, 297, 296), (296, 297, 299, 298), (298, 299, 301, 300), (300, 301, 303, 302), (302, 303, 305, 304), (304, 305, 307, 306), (306, 307, 309, 308), (308, 309, 311, 310), (310, 311, 313, 312), (312, 313, 315, 314), (314, 315, 317, 316), (259, 257, 319, 317, 315, 313, 311, 309, 307, 305, 303, 301, 299, 297, 295, 293, 291, 289, 287, 285, 283, 281, 279, 277, 275, 273, 271, 269, 267, 265, 263, 261), (318, 319, 257, 256), (316, 317, 319, 318), (256, 258, 260, 262, 264, 266, 268, 270, 272, 274, 276, 278, 280, 282, 284, 286, 288, 290, 292, 294, 296, 298, 300, 302, 304, 306, 308, 310, 312, 314, 316, 318), (320, 321, 323, 322), (322, 323, 325, 324), (324, 325, 327, 326), (326, 327, 329, 328), (328, 329, 331, 330), (330, 331, 333, 332), (332, 333, 335, 334), (334, 335, 337, 336), (336, 337, 339, 338), (338, 339, 341, 340), (340, 341, 343, 342), (342, 343, 345, 344), (344, 345, 347, 346), (346, 347, 349, 348), (348, 349, 351, 350), (350, 351, 353, 352), (352, 353, 355, 354), (354, 355, 357, 356), (356, 357, 359, 358), (358, 359, 361, 360), (360, 361, 363, 362), (362, 363, 365, 364), (364, 365, 367, 366), (366, 367, 369, 368), (368, 369, 371, 370), (370, 371, 373, 372), (372, 373, 375, 374), (374, 375, 377, 376), (376, 377, 379, 378), (378, 379, 381, 380), (323, 321, 383, 381, 379, 377, 375, 373, 371, 369, 367, 365, 363, 361, 359, 357, 355, 353, 351, 349, 347, 345, 343, 341, 339, 337, 335, 333, 331, 329, 327, 325), (382, 383, 321, 320), (380, 381, 383, 382), (320, 322, 324, 326, 328, 330, 332, 334, 336, 338, 340, 342, 344, 346, 348, 350, 352, 354, 356, 358, 360, 362, 364, 366, 368, 370, 372, 374, 376, 378, 380, 382), (384, 385, 387, 386), (386, 387, 389, 388), (388, 389, 391, 390), (390, 391, 393, 392), (392, 393, 395, 394), (394, 395, 397, 396), (396, 397, 399, 398), (398, 399, 401, 400), (400, 401, 403, 402), (402, 403, 405, 404), (404, 405, 407, 406), (406, 407, 409, 408), (408, 409, 411, 410), (410, 411, 413, 412), (412, 413, 415, 414), (414, 415, 417, 416), (416, 417, 419, 418), (418, 419, 421, 420), (420, 421, 423, 422), (422, 423, 425, 424), (424, 425, 427, 426), (426, 427, 429, 428), (428, 429, 431, 430), (430, 431, 433, 432), (432, 433, 435, 434), (434, 435, 437, 436), (436, 437, 439, 438), (438, 439, 441, 440), (440, 441, 443, 442), (442, 443, 445, 444), (387, 385, 447, 445, 443, 441, 439, 437, 435, 433, 431, 429, 427, 425, 423, 421, 419, 417, 415, 413, 411, 409, 407, 405, 403, 401, 399, 397, 395, 393, 391, 389), (446, 447, 385, 384), (444, 445, 447, 446), (384, 386, 388, 390, 392, 394, 396, 398, 400, 402, 404, 406, 408, 410, 412, 414, 416, 418, 420, 422, 424, 426, 428, 430, 432, 434, 436, 438, 440, 442, 444, 446), (448, 449, 451, 450), (450, 451, 453, 452), (452, 453, 455, 454), (454, 455, 457, 456), (456, 457, 459, 458), (458, 459, 461, 460), (460, 461, 463, 462), (462, 463, 465, 464), (464, 465, 467, 466), (466, 467, 469, 468), (468, 469, 471, 470), (470, 471, 473, 472), (472, 473, 475, 474), (474, 475, 477, 476), (476, 477, 479, 478), (478, 479, 481, 480), (480, 481, 483, 482), (482, 483, 485, 484), (484, 485, 487, 486), (486, 487, 489, 488), (488, 489, 491, 490), (490, 491, 493, 492), (492, 493, 495, 494), (494, 495, 497, 496), (496, 497, 499, 498), (498, 499, 501, 500), (500, 501, 503, 502), (502, 503, 505, 504), (504, 505, 507, 506), (506, 507, 509, 508), (451, 449, 511, 509, 507, 505, 503, 501, 499, 497, 495, 493, 491, 489, 487, 485, 483, 481, 479, 477, 475, 473, 471, 469, 467, 465, 463, 461, 459, 457, 455, 453), (510, 511, 449, 448), (508, 509, 511, 510), (448, 450, 452, 454, 456, 458, 460, 462, 464, 466, 468, 470, 472, 474, 476, 478, 480, 482, 484, 486, 488, 490, 492, 494, 496, 498, 500, 502, 504, 506, 508, 510), (512, 513, 515, 514), (514, 515, 517, 516), (516, 517, 519, 518), (518, 519, 521, 520), (520, 521, 523, 522), (522, 523, 525, 524), (524, 525, 527, 526), (526, 527, 529, 528), (528, 529, 531, 530), (530, 531, 533, 532), (532, 533, 535, 534), (534, 535, 537, 536), (536, 537, 539, 538), (538, 539, 541, 540), (540, 541, 543, 542), (542, 543, 545, 544), (544, 545, 547, 546), (546, 547, 549, 548), (548, 549, 551, 550), (550, 551, 553, 552), (552, 553, 555, 554), (554, 555, 557, 556), (556, 557, 559, 558), (558, 559, 561, 560), (560, 561, 563, 562), (562, 563, 565, 564), (564, 565, 567, 566), (566, 567, 569, 568), (568, 569, 571, 570), (570, 571, 573, 572), (515, 513, 575, 573, 571, 569, 567, 565, 563, 561, 559, 557, 555, 553, 551, 549, 547, 545, 543, 541, 539, 537, 535, 533, 531, 529, 527, 525, 523, 521, 519, 517), (574, 575, 513, 512), (572, 573, 575, 574), (512, 514, 516, 518, 520, 522, 524, 526, 528, 530, 532, 534, 536, 538, 540, 542, 544, 546, 548, 550, 552, 554, 556, 558, 560, 562, 564, 566, 568, 570, 572, 574), (576, 577, 579, 578), (578, 579, 581, 580), (580, 581, 583, 582), (582, 583, 585, 584), (584, 585, 587, 586), (586, 587, 589, 588), (588, 589, 591, 590), (590, 591, 593, 592), (592, 593, 595, 594), (594, 595, 597, 596), (596, 597, 599, 598), (598, 599, 601, 600), (600, 601, 603, 602), (602, 603, 605, 604), (604, 605, 607, 606), (606, 607, 609, 608), (608, 609, 611, 610), (610, 611, 613, 612), (612, 613, 615, 614), (614, 615, 617, 616), (616, 617, 619, 618), (618, 619, 621, 620), (620, 621, 623, 622), (622, 623, 625, 624), (624, 625, 627, 626), (626, 627, 629, 628), (628, 629, 631, 630), (630, 631, 633, 632), (632, 633, 635, 634), (634, 635, 637, 636), (579, 577, 639, 637, 635, 633, 631, 629, 627, 625, 623, 621, 619, 617, 615, 613, 611, 609, 607, 605, 603, 601, 599, 597, 595, 593, 591, 589, 587, 585, 583, 581), (638, 639, 577, 576), (636, 637, 639, 638), (576, 578, 580, 582, 584, 586, 588, 590, 592, 594, 596, 598, 600, 602, 604, 606, 608, 610, 612, 614, 616, 618, 620, 622, 624, 626, 628, 630, 632, 634, 636, 638), (640, 641, 643, 642), (642, 643, 645, 644), (644, 645, 647, 646), (646, 647, 649, 648), (648, 649, 651, 650), (650, 651, 653, 652), (652, 653, 655, 654), (654, 655, 657, 656), (656, 657, 659, 658), (658, 659, 661, 660), (660, 661, 663, 662), (662, 663, 665, 664), (664, 665, 667, 666), (666, 667, 669, 668), (668, 669, 671, 670), (670, 671, 673, 672), (672, 673, 675, 674), (674, 675, 677, 676), (676, 677, 679, 678), (678, 679, 681, 680), (680, 681, 683, 682), (682, 683, 685, 684), (684, 685, 687, 686), (686, 687, 689, 688), (688, 689, 691, 690), (690, 691, 693, 692), (692, 693, 695, 694), (694, 695, 697, 696), (696, 697, 699, 698), (698, 699, 701, 700), (643, 641, 703, 701, 699, 697, 695, 693, 691, 689, 687, 685, 683, 681, 679, 677, 675, 673, 671, 669, 667, 665, 663, 661, 659, 657, 655, 653, 651, 649, 647, 645), (702, 703, 641, 640), (700, 701, 703, 702), (640, 642, 644, 646, 648, 650, 652, 654, 656, 658, 660, 662, 664, 666, 668, 670, 672, 674, 676, 678, 680, 682, 684, 686, 688, 690, 692, 694, 696, 698, 700, 702), (704, 705, 707, 706), (706, 707, 709, 708), (708, 709, 711, 710), (710, 711, 713, 712), (712, 713, 715, 714), (714, 715, 717, 716), (716, 717, 719, 718), (718, 719, 721, 720), (720, 721, 723, 722), (722, 723, 725, 724), (724, 725, 727, 726), (726, 727, 729, 728), (728, 729, 731, 730), (730, 731, 733, 732), (732, 733, 735, 734), (734, 735, 737, 736), (736, 737, 739, 738), (738, 739, 741, 740), (740, 741, 743, 742), (742, 743, 745, 744), (744, 745, 747, 746), (746, 747, 749, 748), (748, 749, 751, 750), (750, 751, 753, 752), (752, 753, 755, 754), (754, 755, 757, 756), (756, 757, 759, 758), (758, 759, 761, 760), (760, 761, 763, 762), (762, 763, 765, 764), (707, 705, 767, 765, 763, 761, 759, 757, 755, 753, 751, 749, 747, 745, 743, 741, 739, 737, 735, 733, 731, 729, 727, 725, 723, 721, 719, 717, 715, 713, 711, 709), (766, 767, 705, 704), (764, 765, 767, 766), (704, 706, 708, 710, 712, 714, 716, 718, 720, 722, 724, 726, 728, 730, 732, 734, 736, 738, 740, 742, 744, 746, 748, 750, 752, 754, 756, 758, 760, 762, 764, 766), (768, 769, 771, 770), (770, 771, 773, 772), (772, 773, 775, 774), (774, 775, 777, 776), (776, 777, 779, 778), (778, 779, 781, 780), (780, 781, 783, 782), (782, 783, 785, 784), (784, 785, 787, 786), (786, 787, 789, 788), (788, 789, 791, 790), (790, 791, 793, 792), (792, 793, 795, 794), (794, 795, 797, 796), (796, 797, 799, 798), (798, 799, 801, 800), (800, 801, 803, 802), (802, 803, 805, 804), (804, 805, 807, 806), (806, 807, 809, 808), (808, 809, 811, 810), (810, 811, 813, 812), (812, 813, 815, 814), (814, 815, 817, 816), (816, 817, 819, 818), (818, 819, 821, 820), (820, 821, 823, 822), (822, 823, 825, 824), (824, 825, 827, 826), (826, 827, 829, 828), (771, 769, 831, 829, 827, 825, 823, 821, 819, 817, 815, 813, 811, 809, 807, 805, 803, 801, 799, 797, 795, 793, 791, 789, 787, 785, 783, 781, 779, 777, 775, 773), (830, 831, 769, 768), (828, 829, 831, 830), (768, 770, 772, 774, 776, 778, 780, 782, 784, 786, 788, 790, 792, 794, 796, 798, 800, 802, 804, 806, 808, 810, 812, 814, 816, 818, 820, 822, 824, 826, 828, 830), (832, 833, 835, 834), (834, 835, 837, 836), (836, 837, 839, 838), (838, 839, 841, 840), (840, 841, 843, 842), (842, 843, 845, 844), (844, 845, 847, 846), (846, 847, 849, 848), (848, 849, 851, 850), (850, 851, 853, 852), (852, 853, 855, 854), (854, 855, 857, 856), (856, 857, 859, 858), (858, 859, 861, 860), (860, 861, 863, 862), (862, 863, 865, 864), (864, 865, 867, 866), (866, 867, 869, 868), (868, 869, 871, 870), (870, 871, 873, 872), (872, 873, 875, 874), (874, 875, 877, 876), (876, 877, 879, 878), (878, 879, 881, 880), (880, 881, 883, 882), (882, 883, 885, 884), (884, 885, 887, 886), (886, 887, 889, 888), (888, 889, 891, 890), (890, 891, 893, 892), (835, 833, 895, 893, 891, 889, 887, 885, 883, 881, 879, 877, 875, 873, 871, 869, 867, 865, 863, 861, 859, 857, 855, 853, 851, 849, 847, 845, 843, 841, 839, 837), (894, 895, 833, 832), (892, 893, 895, 894), (832, 834, 836, 838, 840, 842, 844, 846, 848, 850, 852, 854, 856, 858, 860, 862, 864, 866, 868, 870, 872, 874, 876, 878, 880, 882, 884, 886, 888, 890, 892, 894), (896, 897, 899, 898), (898, 899, 901, 900), (900, 901, 903, 902), (902, 903, 905, 904), (904, 905, 907, 906), (906, 907, 909, 908), (908, 909, 911, 910), (910, 911, 913, 912), (912, 913, 915, 914), (914, 915, 917, 916), (916, 917, 919, 918), (918, 919, 921, 920), (920, 921, 923, 922), (922, 923, 925, 924), (924, 925, 927, 926), (926, 927, 929, 928), (928, 929, 931, 930), (930, 931, 933, 932), (932, 933, 935, 934), (934, 935, 937, 936), (936, 937, 939, 938), (938, 939, 941, 940), (940, 941, 943, 942), (942, 943, 945, 944), (944, 945, 947, 946), (946, 947, 949, 948), (948, 949, 951, 950), (950, 951, 953, 952), (952, 953, 955, 954), (954, 955, 957, 956), (899, 897, 959, 957, 955, 953, 951, 949, 947, 945, 943, 941, 939, 937, 935, 933, 931, 929, 927, 925, 923, 921, 919, 917, 915, 913, 911, 909, 907, 905, 903, 901), (958, 959, 897, 896), (956, 957, 959, 958), (896, 898, 900, 902, 904, 906, 908, 910, 912, 914, 916, 918, 920, 922, 924, 926, 928, 930, 932, 934, 936, 938, 940, 942, 944, 946, 948, 950, 952, 954, 956, 958), (960, 961, 963, 962), (962, 963, 965, 964), (964, 965, 967, 966), (966, 967, 969, 968), (968, 969, 971, 970), (970, 971, 973, 972), (972, 973, 975, 974), (974, 975, 977, 976), (976, 977, 979, 978), (978, 979, 981, 980), (980, 981, 983, 982), (982, 983, 985, 984), (984, 985, 987, 986), (986, 987, 989, 988), (988, 989, 991, 990), (990, 991, 993, 992), (992, 993, 995, 994), (994, 995, 997, 996), (996, 997, 999, 998), (998, 999, 1001, 1000), (1000, 1001, 1003, 1002), (1002, 1003, 1005, 1004), (1004, 1005, 1007, 1006), (1006, 1007, 1009, 1008), (1008, 1009, 1011, 1010), (1010, 1011, 1013, 1012), (1012, 1013, 1015, 1014), (1014, 1015, 1017, 1016), (1016, 1017, 1019, 1018), (1018, 1019, 1021, 1020), (963, 961, 1023, 1021, 1019, 1017, 1015, 1013, 1011, 1009, 1007, 1005, 1003, 1001, 999, 997, 995, 993, 991, 989, 987, 985, 983, 981, 979, 977, 975, 973, 971, 969, 967, 965), (1022, 1023, 961, 960), (1020, 1021, 1023, 1022), (960, 962, 964, 966, 968, 970, 972, 974, 976, 978, 980, 982, 984, 986, 988, 990, 992, 994, 996, 998, 1000, 1002, 1004, 1006, 1008, 1010, 1012, 1014, 1016, 1018, 1020, 1022), (1024, 1025, 1027, 1026), (1026, 1027, 1029, 1028), (1028, 1029, 1031, 1030), (1030, 1031, 1033, 1032), (1032, 1033, 1035, 1034), (1034, 1035, 1037, 1036), (1036, 1037, 1039, 1038), (1038, 1039, 1041, 1040), (1040, 1041, 1043, 1042), (1042, 1043, 1045, 1044), (1044, 1045, 1047, 1046), (1046, 1047, 1049, 1048), (1048, 1049, 1051, 1050), (1050, 1051, 1053, 1052), (1052, 1053, 1055, 1054), (1054, 1055, 1057, 1056), (1056, 1057, 1059, 1058), (1058, 1059, 1061, 1060), (1060, 1061, 1063, 1062), (1062, 1063, 1065, 1064), (1064, 1065, 1067, 1066), (1066, 1067, 1069, 1068), (1068, 1069, 1071, 1070), (1070, 1071, 1073, 1072), (1072, 1073, 1075, 1074), (1074, 1075, 1077, 1076), (1076, 1077, 1079, 1078), (1078, 1079, 1081, 1080), (1080, 1081, 1083, 1082), (1082, 1083, 1085, 1084), (1027, 1025, 1087, 1085, 1083, 1081, 1079, 1077, 1075, 1073, 1071, 1069, 1067, 1065, 1063, 1061, 1059, 1057, 1055, 1053, 1051, 1049, 1047, 1045, 1043, 1041, 1039, 1037, 1035, 1033, 1031, 1029), (1086, 1087, 1025, 1024), (1084, 1085, 1087, 1086), (1024, 1026, 1028, 1030, 1032, 1034, 1036, 1038, 1040, 1042, 1044, 1046, 1048, 1050, 1052, 1054, 1056, 1058, 1060, 1062, 1064, 1066, 1068, 1070, 1072, 1074, 1076, 1078, 1080, 1082, 1084, 1086), (1088, 1089, 1091, 1090), (1090, 1091, 1093, 1092), (1092, 1093, 1095, 1094), (1094, 1095, 1097, 1096), (1096, 1097, 1099, 1098), (1098, 1099, 1101, 1100), (1100, 1101, 1103, 1102), (1102, 1103, 1105, 1104), (1104, 1105, 1107, 1106), (1106, 1107, 1109, 1108), (1108, 1109, 1111, 1110), (1110, 1111, 1113, 1112), (1112, 1113, 1115, 1114), (1114, 1115, 1117, 1116), (1116, 1117, 1119, 1118), (1118, 1119, 1121, 1120), (1120, 1121, 1123, 1122), (1122, 1123, 1125, 1124), (1124, 1125, 1127, 1126), (1126, 1127, 1129, 1128), (1128, 1129, 1131, 1130), (1130, 1131, 1133, 1132), (1132, 1133, 1135, 1134), (1134, 1135, 1137, 1136), (1136, 1137, 1139, 1138), (1138, 1139, 1141, 1140), (1140, 1141, 1143, 1142), (1142, 1143, 1145, 1144), (1144, 1145, 1147, 1146), (1146, 1147, 1149, 1148), (1091, 1089, 1151, 1149, 1147, 1145, 1143, 1141, 1139, 1137, 1135, 1133, 1131, 1129, 1127, 1125, 1123, 1121, 1119, 1117, 1115, 1113, 1111, 1109, 1107, 1105, 1103, 1101, 1099, 1097, 1095, 1093), (1150, 1151, 1089, 1088), (1148, 1149, 1151, 1150), (1088, 1090, 1092, 1094, 1096, 1098, 1100, 1102, 1104, 1106, 1108, 1110, 1112, 1114, 1116, 1118, 1120, 1122, 1124, 1126, 1128, 1130, 1132, 1134, 1136, 1138, 1140, 1142, 1144, 1146, 1148, 1150), (1152, 1153, 1155, 1154), (1154, 1155, 1157, 1156), (1156, 1157, 1159, 1158), (1158, 1159, 1161, 1160), (1160, 1161, 1163, 1162), (1162, 1163, 1165, 1164), (1164, 1165, 1167, 1166), (1166, 1167, 1169, 1168), (1168, 1169, 1171, 1170), (1170, 1171, 1173, 1172), (1172, 1173, 1175, 1174), (1174, 1175, 1177, 1176), (1176, 1177, 1179, 1178), (1178, 1179, 1181, 1180), (1180, 1181, 1183, 1182), (1182, 1183, 1185, 1184), (1184, 1185, 1187, 1186), (1186, 1187, 1189, 1188), (1188, 1189, 1191, 1190), (1190, 1191, 1193, 1192), (1192, 1193, 1195, 1194), (1194, 1195, 1197, 1196), (1196, 1197, 1199, 1198), (1198, 1199, 1201, 1200), (1200, 1201, 1203, 1202), (1202, 1203, 1205, 1204), (1204, 1205, 1207, 1206), (1206, 1207, 1209, 1208), (1208, 1209, 1211, 1210), (1210, 1211, 1213, 1212), (1155, 1153, 1215, 1213, 1211, 1209, 1207, 1205, 1203, 1201, 1199, 1197, 1195, 1193, 1191, 1189, 1187, 1185, 1183, 1181, 1179, 1177, 1175, 1173, 1171, 1169, 1167, 1165, 1163, 1161, 1159, 1157), (1214, 1215, 1153, 1152), (1212, 1213, 1215, 1214), (1152, 1154, 1156, 1158, 1160, 1162, 1164, 1166, 1168, 1170, 1172, 1174, 1176, 1178, 1180, 1182, 1184, 1186, 1188, 1190, 1192, 1194, 1196, 1198, 1200, 1202, 1204, 1206, 1208, 1210, 1212, 1214), (1216, 1217, 1219, 1218), (1218, 1219, 1221, 1220), (1220, 1221, 1223, 1222), (1222, 1223, 1225, 1224), (1224, 1225, 1227, 1226), (1226, 1227, 1229, 1228), (1228, 1229, 1231, 1230), (1230, 1231, 1233, 1232), (1232, 1233, 1235, 1234), (1234, 1235, 1237, 1236), (1236, 1237, 1239, 1238), (1238, 1239, 1241, 1240), (1240, 1241, 1243, 1242), (1242, 1243, 1245, 1244), (1244, 1245, 1247, 1246), (1246, 1247, 1249, 1248), (1248, 1249, 1251, 1250), (1250, 1251, 1253, 1252), (1252, 1253, 1255, 1254), (1254, 1255, 1257, 1256), (1256, 1257, 1259, 1258), (1258, 1259, 1261, 1260), (1260, 1261, 1263, 1262), (1262, 1263, 1265, 1264), (1264, 1265, 1267, 1266), (1266, 1267, 1269, 1268), (1268, 1269, 1271, 1270), (1270, 1271, 1273, 1272), (1272, 1273, 1275, 1274), (1274, 1275, 1277, 1276), (1219, 1217, 1279, 1277, 1275, 1273, 1271, 1269, 1267, 1265, 1263, 1261, 1259, 1257, 1255, 1253, 1251, 1249, 1247, 1245, 1243, 1241, 1239, 1237, 1235, 1233, 1231, 1229, 1227, 1225, 1223, 1221), (1278, 1279, 1217, 1216), (1276, 1277, 1279, 1278), (1216, 1218, 1220, 1222, 1224, 1226, 1228, 1230, 1232, 1234, 1236, 1238, 1240, 1242, 1244, 1246, 1248, 1250, 1252, 1254, 1256, 1258, 1260, 1262, 1264, 1266, 1268, 1270, 1272, 1274, 1276, 1278), (1280, 1281, 1283, 1282), (1282, 1283, 1285, 1284), (1284, 1285, 1287, 1286), (1286, 1287, 1289, 1288), (1288, 1289, 1291, 1290), (1290, 1291, 1293, 1292), (1292, 1293, 1295, 1294), (1294, 1295, 1297, 1296), (1296, 1297, 1299, 1298), (1298, 1299, 1301, 1300), (1300, 1301, 1303, 1302), (1302, 1303, 1305, 1304), (1304, 1305, 1307, 1306), (1306, 1307, 1309, 1308), (1308, 1309, 1311, 1310), (1310, 1311, 1313, 1312), (1312, 1313, 1315, 1314), (1314, 1315, 1317, 1316), (1316, 1317, 1319, 1318), (1318, 1319, 1321, 1320), (1320, 1321, 1323, 1322), (1322, 1323, 1325, 1324), (1324, 1325, 1327, 1326), (1326, 1327, 1329, 1328), (1328, 1329, 1331, 1330), (1330, 1331, 1333, 1332), (1332, 1333, 1335, 1334), (1334, 1335, 1337, 1336), (1336, 1337, 1339, 1338), (1338, 1339, 1341, 1340), (1283, 1281, 1343, 1341, 1339, 1337, 1335, 1333, 1331, 1329, 1327, 1325, 1323, 1321, 1319, 1317, 1315, 1313, 1311, 1309, 1307, 1305, 1303, 1301, 1299, 1297, 1295, 1293, 1291, 1289, 1287, 1285), (1342, 1343, 1281, 1280), (1340, 1341, 1343, 1342), (1280, 1282, 1284, 1286, 1288, 1290, 1292, 1294, 1296, 1298, 1300, 1302, 1304, 1306, 1308, 1310, 1312, 1314, 1316, 1318, 1320, 1322, 1324, 1326, 1328, 1330, 1332, 1334, 1336, 1338, 1340, 1342), (1344, 1345, 1347, 1346), (1346, 1347, 1349, 1348), (1348, 1349, 1351, 1350), (1350, 1351, 1353, 1352), (1352, 1353, 1355, 1354), (1354, 1355, 1357, 1356), (1356, 1357, 1359, 1358), (1358, 1359, 1361, 1360), (1360, 1361, 1363, 1362), (1362, 1363, 1365, 1364), (1364, 1365, 1367, 1366), (1366, 1367, 1369, 1368), (1368, 1369, 1371, 1370), (1370, 1371, 1373, 1372), (1372, 1373, 1375, 1374), (1374, 1375, 1377, 1376), (1376, 1377, 1379, 1378), (1378, 1379, 1381, 1380), (1380, 1381, 1383, 1382), (1382, 1383, 1385, 1384), (1384, 1385, 1387, 1386), (1386, 1387, 1389, 1388), (1388, 1389, 1391, 1390), (1390, 1391, 1393, 1392), (1392, 1393, 1395, 1394), (1394, 1395, 1397, 1396), (1396, 1397, 1399, 1398), (1398, 1399, 1401, 1400), (1400, 1401, 1403, 1402), (1402, 1403, 1405, 1404), (1347, 1345, 1407, 1405, 1403, 1401, 1399, 1397, 1395, 1393, 1391, 1389, 1387, 1385, 1383, 1381, 1379, 1377, 1375, 1373, 1371, 1369, 1367, 1365, 1363, 1361, 1359, 1357, 1355, 1353, 1351, 1349), (1406, 1407, 1345, 1344), (1404, 1405, 1407, 1406), (1344, 1346, 1348, 1350, 1352, 1354, 1356, 1358, 1360, 1362, 1364, 1366, 1368, 1370, 1372, 1374, 1376, 1378, 1380, 1382, 1384, 1386, 1388, 1390, 1392, 1394, 1396, 1398, 1400, 1402, 1404, 1406), (1408, 1409, 1411, 1410), (1410, 1411, 1413, 1412), (1412, 1413, 1415, 1414), (1414, 1415, 1417, 1416), (1416, 1417, 1419, 1418), (1418, 1419, 1421, 1420), (1420, 1421, 1423, 1422), (1422, 1423, 1425, 1424), (1424, 1425, 1427, 1426), (1426, 1427, 1429, 1428), (1428, 1429, 1431, 1430), (1430, 1431, 1433, 1432), (1432, 1433, 1435, 1434), (1434, 1435, 1437, 1436), (1436, 1437, 1439, 1438), (1438, 1439, 1441, 1440), (1440, 1441, 1443, 1442), (1442, 1443, 1445, 1444), (1444, 1445, 1447, 1446), (1446, 1447, 1449, 1448), (1448, 1449, 1451, 1450), (1450, 1451, 1453, 1452), (1452, 1453, 1455, 1454), (1454, 1455, 1457, 1456), (1456, 1457, 1459, 1458), (1458, 1459, 1461, 1460), (1460, 1461, 1463, 1462), (1462, 1463, 1465, 1464), (1464, 1465, 1467, 1466), (1466, 1467, 1469, 1468), (1411, 1409, 1471, 1469, 1467, 1465, 1463, 1461, 1459, 1457, 1455, 1453, 1451, 1449, 1447, 1445, 1443, 1441, 1439, 1437, 1435, 1433, 1431, 1429, 1427, 1425, 1423, 1421, 1419, 1417, 1415, 1413), (1470, 1471, 1409, 1408), (1468, 1469, 1471, 1470), (1408, 1410, 1412, 1414, 1416, 1418, 1420, 1422, 1424, 1426, 1428, 1430, 1432, 1434, 1436, 1438, 1440, 1442, 1444, 1446, 1448, 1450, 1452, 1454, 1456, 1458, 1460, 1462, 1464, 1466, 1468, 1470), (1472, 1473, 1475, 1474), (1474, 1475, 1477, 1476), (1476, 1477, 1479, 1478), (1478, 1479, 1481, 1480), (1480, 1481, 1483, 1482), (1482, 1483, 1485, 1484), (1484, 1485, 1487, 1486), (1486, 1487, 1489, 1488), (1488, 1489, 1491, 1490), (1490, 1491, 1493, 1492), (1492, 1493, 1495, 1494), (1494, 1495, 1497, 1496), (1496, 1497, 1499, 1498), (1498, 1499, 1501, 1500), (1500, 1501, 1503, 1502), (1502, 1503, 1505, 1504), (1504, 1505, 1507, 1506), (1506, 1507, 1509, 1508), (1508, 1509, 1511, 1510), (1510, 1511, 1513, 1512), (1512, 1513, 1515, 1514), (1514, 1515, 1517, 1516), (1516, 1517, 1519, 1518), (1518, 1519, 1521, 1520), (1520, 1521, 1523, 1522), (1522, 1523, 1525, 1524), (1524, 1525, 1527, 1526), (1526, 1527, 1529, 1528), (1528, 1529, 1531, 1530), (1530, 1531, 1533, 1532), (1475, 1473, 1535, 1533, 1531, 1529, 1527, 1525, 1523, 1521, 1519, 1517, 1515, 1513, 1511, 1509, 1507, 1505, 1503, 1501, 1499, 1497, 1495, 1493, 1491, 1489, 1487, 1485, 1483, 1481, 1479, 1477), (1534, 1535, 1473, 1472), (1532, 1533, 1535, 1534), (1472, 1474, 1476, 1478, 1480, 1482, 1484, 1486, 1488, 1490, 1492, 1494, 1496, 1498, 1500, 1502, 1504, 1506, 1508, 1510, 1512, 1514, 1516, 1518, 1520, 1522, 1524, 1526, 1528, 1530, 1532, 1534)])
me_cylinder.use_remesh_preserve_volume = False
me_cylinder.use_remesh_preserve_attributes = False
me_cylinder.use_mirror_vertex_groups = False
me_cylinder.update()
me_circle = bpy.data.meshes.new('Circle')
me_circle.from_pydata([(0.0, 1.0, 0.0), (-0.1951, 0.9808, 0.0), (-0.3827, 0.9239, 0.0), (-0.5556, 0.8315, 0.0), (-0.7071, 0.7071, 0.0), (-0.8315, 0.5556, 0.0), (-0.9239, 0.3827, 0.0), (-0.9808, 0.1951, 0.0), (-1.0, 7.55e-08, 0.0), (-0.9808, -0.1951, 0.0), (-0.9239, -0.3827, 0.0), (-0.8315, -0.5556, 0.0), (-0.7071, -0.7071, 0.0), (-0.5556, -0.8315, 0.0), (-0.3827, -0.9239, 0.0), (-0.1951, -0.9808, 0.0), (3.258e-07, -1.0, 0.0), (0.1951, -0.9808, 0.0), (0.3827, -0.9239, 0.0), (0.5556, -0.8315, 0.0), (0.7071, -0.7071, 0.0), (0.8315, -0.5556, 0.0), (0.9239, -0.3827, 0.0), (0.9808, -0.1951, 0.0), (1.0, 9.656e-07, 0.0), (0.9808, 0.1951, 0.0), (0.9239, 0.3827, 0.0), (0.8315, 0.5556, 0.0), (0.7071, 0.7071, 0.0), (0.5556, 0.8315, 0.0), (0.3827, 0.9239, 0.0), (0.1951, 0.9808, 0.0), (3.854e-08, 1.325, 2.591), (-0.2584, 1.299, 2.591), (-0.5069, 1.224, 2.591), (-0.7359, 1.101, 2.591), (-0.9366, 0.9366, 2.591), (-1.101, 0.7359, 2.591), (-1.224, 0.5069, 2.591), (-1.299, 0.2584, 2.591), (-1.325, 7.501e-09, 2.591), (-1.299, -0.2584, 2.591), (-1.224, -0.5069, 2.591), (-1.101, -0.7359, 2.591), (-0.9366, -0.9366, 2.591), (-0.7359, -1.101, 2.591), (-0.5069, -1.224, 2.591), (-0.2584, -1.299, 2.591), (4.701e-07, -1.325, 2.591), (0.2584, -1.299, 2.591), (0.5069, -1.224, 2.591), (0.7359, -1.101, 2.591), (0.9366, -0.9366, 2.591), (1.101, -0.7359, 2.591), (1.224, -0.5069, 2.591), (1.299, -0.2584, 2.591), (1.325, 1.187e-06, 2.591), (1.299, 0.2584, 2.591), (1.224, 0.5069, 2.591), (1.101, 0.7359, 2.591), (0.9366, 0.9366, 2.591), (0.7359, 1.101, 2.591), (0.5069, 1.224, 2.591), (0.2584, 1.299, 2.591), (3.854e-08, 1.325, 2.662), (-0.2584, 1.299, 2.662), (-0.5069, 1.224, 2.662), (-0.7359, 1.101, 2.662), (-0.9366, 0.9366, 2.662), (-1.101, 0.7359, 2.662), (-1.224, 0.5069, 2.662), (-1.299, 0.2584, 2.662), (-1.325, 7.501e-09, 2.662), (-1.299, -0.2584, 2.662), (-1.224, -0.5069, 2.662), (-1.101, -0.7359, 2.662), (-0.9366, -0.9366, 2.662), (-0.7359, -1.101, 2.662), (-0.5069, -1.224, 2.662), (-0.2584, -1.299, 2.662), (4.701e-07, -1.325, 2.662), (0.2584, -1.299, 2.662), (0.5069, -1.224, 2.662), (0.7359, -1.101, 2.662), (0.9366, -0.9366, 2.662), (1.101, -0.7359, 2.662), (1.224, -0.5069, 2.662), (1.299, -0.2584, 2.662), (1.325, 1.187e-06, 2.662), (1.299, 0.2584, 2.662), (1.224, 0.5069, 2.662), (1.101, 0.7359, 2.662), (0.9366, 0.9366, 2.662), (0.7359, 1.101, 2.662), (0.5069, 1.224, 2.662), (0.2584, 1.299, 2.662), (4.56e-08, 1.375, 2.732), (-0.2682, 1.348, 2.732), (-0.5261, 1.27, 2.732), (-0.7637, 1.143, 2.732), (-0.972, 0.972, 2.732), (-1.143, 0.7637, 2.732), (-1.27, 0.5261, 2.732), (-1.348, 0.2682, 2.732), (-1.375, -4.048e-09, 2.732), (-1.348, -0.2682, 2.732), (-1.27, -0.5261, 2.732), (-1.143, -0.7637, 2.732), (-0.972, -0.972, 2.732), (-0.7637, -1.143, 2.732), (-0.5261, -1.27, 2.732), (-0.2682, -1.348, 2.732), (4.935e-07, -1.375, 2.732), (0.2682, -1.348, 2.732), (0.5261, -1.27, 2.732), (0.7637, -1.143, 2.732), (0.972, -0.972, 2.732), (1.143, -0.7637, 2.732), (1.27, -0.5261, 2.732), (1.348, -0.2682, 2.732), (1.375, 1.22e-06, 2.732), (1.348, 0.2682, 2.732), (1.27, 0.5261, 2.732), (1.143, 0.7637, 2.732), (0.972, 0.972, 2.732), (0.7637, 1.143, 2.732), (0.5261, 1.27, 2.732), (0.2682, 1.348, 2.732)], [], [(1, 0, 31, 30, 29, 28, 27, 26, 25, 24, 23, 22, 21, 20, 19, 18, 17, 16, 15, 14, 13, 12, 11, 10, 9, 8, 7, 6, 5, 4, 3, 2), (26, 27, 59, 58), (4, 5, 37, 36), (15, 16, 48, 47), (24, 25, 57, 56), (2, 3, 35, 34), (13, 14, 46, 45), (22, 23, 55, 54), (0, 1, 33, 32), (11, 12, 44, 43), (31, 0, 32, 63), (20, 21, 53, 52), (9, 10, 42, 41), (29, 30, 62, 61), (18, 19, 51, 50), (7, 8, 40, 39), (27, 28, 60, 59), (16, 17, 49, 48), (5, 6, 38, 37), (25, 26, 58, 57), (3, 4, 36, 35), (14, 15, 47, 46), (23, 24, 56, 55), (1, 2, 34, 33), (12, 13, 45, 44), (21, 22, 54, 53), (10, 11, 43, 42), (30, 31, 63, 62), (19, 20, 52, 51), (8, 9, 41, 40), (28, 29, 61, 60), (17, 18, 50, 49), (6, 7, 39, 38), (59, 60, 92, 91), (48, 49, 81, 80), (37, 38, 70, 69), (57, 58, 90, 89), (35, 36, 68, 67), (46, 47, 79, 78), (55, 56, 88, 87), (33, 34, 66, 65), (44, 45, 77, 76), (53, 54, 86, 85), (42, 43, 75, 74), (62, 63, 95, 94), (51, 52, 84, 83), (40, 41, 73, 72), (60, 61, 93, 92), (49, 50, 82, 81), (38, 39, 71, 70), (58, 59, 91, 90), (36, 37, 69, 68), (47, 48, 80, 79), (56, 57, 89, 88), (34, 35, 67, 66), (45, 46, 78, 77), (54, 55, 87, 86), (32, 33, 65, 64), (43, 44, 76, 75), (63, 32, 64, 95), (52, 53, 85, 84), (41, 42, 74, 73), (61, 62, 94, 93), (50, 51, 83, 82), (39, 40, 72, 71), (93, 94, 126, 125), (82, 83, 115, 114), (71, 72, 104, 103), (91, 92, 124, 123), (80, 81, 113, 112), (69, 70, 102, 101), (89, 90, 122, 121), (67, 68, 100, 99), (78, 79, 111, 110), (87, 88, 120, 119), (65, 66, 98, 97), (76, 77, 109, 108), (85, 86, 118, 117), (74, 75, 107, 106), (94, 95, 127, 126), (83, 84, 116, 115), (72, 73, 105, 104), (92, 93, 125, 124), (81, 82, 114, 113), (70, 71, 103, 102), (90, 91, 123, 122), (68, 69, 101, 100), (79, 80, 112, 111), (88, 89, 121, 120), (66, 67, 99, 98), (77, 78, 110, 109), (86, 87, 119, 118), (64, 65, 97, 96), (75, 76, 108, 107), (95, 64, 96, 127), (84, 85, 117, 116), (73, 74, 106, 105)])
me_circle.polygons.foreach_set('use_smooth', [True] * 97)
me_circle.use_remesh_preserve_volume = False
me_circle.use_remesh_preserve_attributes = False
me_circle.use_mirror_vertex_groups = False
me_circle.update()

# ---- curves / text
cu_nurbscurve = bpy.data.curves.new('NurbsCurve', 'CURVE')
cu_nurbscurve.dimensions = '3D'
_sp = cu_nurbscurve.splines.new('NURBS'); _sp.points.add(5)
_sp.points.foreach_set('co', [-1.04, 0.08263, -0.2006, 1.0, -1.04, 0.08263, -0.2006, 1.0, -1.007, 1.049, 0.004582, 1.0, 0.3885, 1.279, -0.6145, 1.0, 0.6699, 0.3769, -0.6872, 1.0, 0.6699, 0.3769, -0.6872, 1.0])
_sp.order_v = 0
cu_nurbscurve.use_path = True
cu_nurbscurve.use_path_clamp = True
cu_nurbscurve.bevel_resolution = 0
cu_nurbscurve.fill_mode = 'HALF'

# ---- objects
ob_nurbscurve = bpy.data.objects.new('NurbsCurve', cu_nurbscurve)
ob_cylinder = bpy.data.objects.new('Cylinder', me_cylinder)
ob_circle = bpy.data.objects.new('Circle', me_circle)
ob_lamp = bpy.data.objects.new('Lamp', light_lamp)
ob_camera = bpy.data.objects.new('Camera', cam_camera)

# ---- transforms, parenting, visibility, modifiers, constraints
ob_nurbscurve.location = (0.0, 0.0, 3.622)
ob_nurbscurve.rotation_euler = (1.477, 0.1372, -0.4199)
ob_nurbscurve.lineart.crease_threshold = 0.0
ob_cylinder.location = (-0.1596, -0.8101, 2.187)
ob_cylinder.scale = (0.07707, 0.07707, 0.07707)
ob_cylinder.lineart.crease_threshold = 0.0
ob_circle.location = (0.0, 0.0, 0.0)
ob_circle.lineart.crease_threshold = 0.0
ob_lamp.location = (4.076, 1.005, 5.904)
ob_lamp.rotation_euler = (0.6503, 0.05522, 1.866)
ob_lamp.lock_rotations_4d = False
ob_lamp.empty_display_type = 'ARROWS'
ob_lamp.color = (0.0, 0.0, 0.0, 0.0)
ob_lamp.lineart.crease_threshold = 0.0
ob_camera.location = (7.481, -6.508, 5.344)
ob_camera.rotation_euler = (1.109, 0.01082, 0.8149)
ob_camera.lock_rotations_4d = False
ob_camera.empty_display_type = 'ARROWS'
ob_camera.color = (0.0, 0.0, 0.0, 0.0)
ob_camera.display_type = 'WIRE'
ob_camera.lineart.crease_threshold = 0.0

# ---- collection membership
col_collection_1.objects.link(ob_nurbscurve)
col_collection_1.objects.link(ob_cylinder)
col_collection_1.objects.link(ob_circle)
col_collection_1.objects.link(ob_lamp)
col_collection_1.objects.link(ob_camera)

# ---- scene / render settings (as saved in the file)
scene.camera = ob_camera
scene.frame_start = 1; scene.frame_end = 250; scene.frame_set(1)
scene.render.engine = 'BLENDER_EEVEE_NEXT'
scene.render.resolution_percentage = 50
scene.render.dither_intensity = 0.0
scene.cycles.use_denoising = False
scene.cycles.samples = 10
scene.cycles.sampling_pattern = 'TABULATED_SOBOL'
scene.cycles.light_sampling_threshold = 0.0
scene.cycles.use_adaptive_sampling = False
scene.cycles.use_light_tree = False
scene.cycles.blur_glossy = 0.0
scene.cycles.pixel_filter_type = 'GAUSSIAN'
scene.cycles.sample_clamp_indirect = 0.0
scene.view_settings.view_transform = 'Standard'
bpy.context.view_layer.update()
